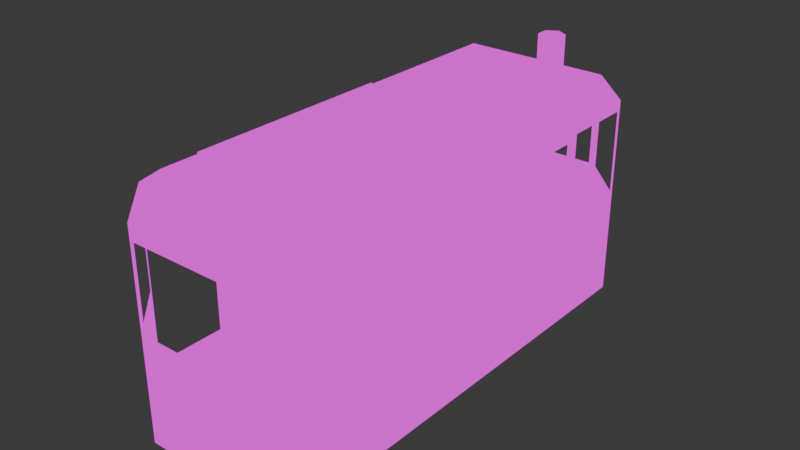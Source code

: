 # Source: tram_locomotive.blend  (saved by Blender 4.2.66; exported with 4.5.12 LTS)
import bpy
from mathutils import Matrix  # noqa: F401  (used for matrix-valued properties, if any)

bpy.ops.wm.read_factory_settings(use_empty=True)
scene = bpy.context.scene
scene.name = 'Scene'

# ---- collections
col_collection = bpy.data.collections.new('Collection'); scene.collection.children.link(col_collection)

# ---- images (referenced by path relative to the original .blend; pixels are not part of the script)
import os
ASSET_DIR = os.environ.get("B2B_ASSET_DIR", "")  # directory of the original .blend (textures are referenced by path, not embedded)
HERE = os.path.dirname(os.path.abspath(__file__))  # packed textures are extracted next to this script under _unpacked/

def load_image(name, relpath, width, height, colorspace="sRGB"):
    """Load a texture the original file referenced (path relative to the .blend, or extracted next to this script)."""
    p = next((c for c in (os.path.join(HERE, relpath), os.path.join(ASSET_DIR, relpath)) if relpath and os.path.exists(c)), "")
    if p:
        img = bpy.data.images.load(p, check_existing=True)
        img.name = name
    else:  # same state as the original file: an image datablock whose file is absent (Cycles renders it pink)
        img = bpy.data.images.new(name, width, height)
        img.source = "FILE"
        img.filepath = "//" + (relpath or name)
    img.colorspace_settings.name = colorspace
    return img
img_trains_png = load_image('trains.png', 'trains.png', 1024, 1024, 'sRGB')

# ---- materials (node trees are filled in below, after node groups)
mat_tram = bpy.data.materials.new('tram')

# ---- material node trees
mat_tram.use_nodes = True; mat_tram.node_tree.nodes.clear()
_N = mat_tram.node_tree.nodes; _L = mat_tram.node_tree.links
n0 = _N.new('ShaderNodeOutputMaterial'); n0.name = 'Material Output'; n0.location = (300, 300)
n1 = _N.new('ShaderNodeEmission'); n1.name = 'Emission'; n1.location = (10, 300)
n2 = _N.new('ShaderNodeTexImage'); n2.name = 'Image Texture'; n2.location = (-280, 280)
n2.image = img_trains_png
n2.interpolation = 'Closest'
_L.new(n1.outputs[0], n0.inputs[0])
_L.new(n2.outputs[0], n1.inputs[0])
n0.is_active_output = True

# ---- world
world_world = bpy.data.worlds.new('World'); scene.world = world_world
world_world.use_nodes = True; world_world.node_tree.nodes.clear()
_N = world_world.node_tree.nodes; _L = world_world.node_tree.links
n0 = _N.new('ShaderNodeOutputWorld'); n0.name = 'World Output'; n0.location = (300, 300)
n1 = _N.new('ShaderNodeBackground'); n1.name = 'Background'; n1.location = (10, 300)
n1.inputs[0].default_value = (0.05088, 0.05088, 0.05088, 1.0)
_L.new(n1.outputs[0], n0.inputs[0])
n0.is_active_output = True
world_world.color = (0.05088, 0.05088, 0.05088)
world_world.sun_shadow_jitter_overblur = 0.0

# ---- meshes
me_cylinder_002 = bpy.data.meshes.new('Cylinder.002')
me_cylinder_002.from_pydata([(0.4931, -1.223, 0.862), (0.4931, -1.1, 0.6091), (0.3403, -1.312, 0.862), (0.2333, -1.25, 0.6091), (0.3403, -1.488, 0.862), (0.2333, -1.55, 0.6091), (0.4931, -1.577, 0.862), (0.4931, -1.7, 0.6091), (0.646, -1.488, 0.862), (0.753, -1.55, 0.6091), (0.646, -1.312, 0.862), (0.753, -1.25, 0.6091), (0.4931, -1.161, 0.7005), (0.4931, -1.1, 0.6685), (0.2333, -1.25, 0.6685), (0.2863, -1.281, 0.7005), (0.2333, -1.55, 0.6685), (0.2863, -1.519, 0.7005), (0.4931, -1.7, 0.6685), (0.4931, -1.639, 0.7005), (0.753, -1.55, 0.6685), (0.7, -1.519, 0.7005), (0.753, -1.25, 0.6685), (0.7, -1.281, 0.7005), (0.4931, -1.223, -0.862), (0.4931, -1.1, -0.6091), (0.3403, -1.312, -0.862), (0.2333, -1.25, -0.6091), (0.3403, -1.488, -0.862), (0.2333, -1.55, -0.6091), (0.4931, -1.577, -0.862), (0.4931, -1.7, -0.6091), (0.646, -1.488, -0.862), (0.753, -1.55, -0.6091), (0.646, -1.312, -0.862), (0.753, -1.25, -0.6091), (0.4931, -1.161, -0.7005), (0.4931, -1.1, -0.6685), (0.2333, -1.25, -0.6685), (0.2863, -1.281, -0.7005), (0.2333, -1.55, -0.6685), (0.2863, -1.519, -0.7005), (0.4931, -1.7, -0.6685), (0.4931, -1.639, -0.7005), (0.753, -1.55, -0.6685), (0.7, -1.519, -0.7005), (0.753, -1.25, -0.6685), (0.7, -1.281, -0.7005), (0.4931, -1.338, -0.6135), (0.4396, -1.369, -0.6135), (0.4396, -1.431, -0.6135), (0.4931, -1.462, -0.6135), (0.5467, -1.431, -0.6135), (0.5467, -1.369, -0.6135), (0.4931, -1.338, 0.6121), (0.4396, -1.369, 0.6121), (0.4396, -1.431, 0.6121), (0.4931, -1.462, 0.6121), (0.5467, -1.431, 0.6121), (0.5467, -1.369, 0.6121), (0.4931, 1.577, 0.862), (0.4931, 1.7, 0.6091), (0.3403, 1.488, 0.862), (0.2333, 1.55, 0.6091), (0.3403, 1.312, 0.862), (0.2333, 1.25, 0.6091), (0.4931, 1.223, 0.862), (0.4931, 1.1, 0.6091), (0.646, 1.312, 0.862), (0.753, 1.25, 0.6091), (0.646, 1.488, 0.862), (0.753, 1.55, 0.6091), (0.4931, 1.639, 0.7005), (0.4931, 1.7, 0.6685), (0.2333, 1.55, 0.6685), (0.2863, 1.519, 0.7005), (0.2333, 1.25, 0.6685), (0.2863, 1.281, 0.7005), (0.4931, 1.1, 0.6685), (0.4931, 1.161, 0.7005), (0.753, 1.25, 0.6685), (0.7, 1.281, 0.7005), (0.753, 1.55, 0.6685), (0.7, 1.519, 0.7005), (0.4931, 1.577, -0.862), (0.4931, 1.7, -0.6091), (0.3403, 1.488, -0.862), (0.2333, 1.55, -0.6091), (0.3403, 1.312, -0.862), (0.2333, 1.25, -0.6091), (0.4931, 1.223, -0.862), (0.4931, 1.1, -0.6091), (0.646, 1.312, -0.862), (0.753, 1.25, -0.6091), (0.646, 1.488, -0.862), (0.753, 1.55, -0.6091), (0.4931, 1.639, -0.7005), (0.4931, 1.7, -0.6685), (0.2333, 1.55, -0.6685), (0.2863, 1.519, -0.7005), (0.2333, 1.25, -0.6685), (0.2863, 1.281, -0.7005), (0.4931, 1.1, -0.6685), (0.4931, 1.161, -0.7005), (0.753, 1.25, -0.6685), (0.7, 1.281, -0.7005), (0.753, 1.55, -0.6685), (0.7, 1.519, -0.7005), (0.4931, 1.462, -0.6135), (0.4396, 1.431, -0.6135), (0.4396, 1.369, -0.6135), (0.4931, 1.338, -0.6135), (0.5467, 1.369, -0.6135), (0.5467, 1.431, -0.6135), (0.4931, 1.462, 0.6121), (0.4396, 1.431, 0.6121), (0.4396, 1.369, 0.6121), (0.4931, 1.338, 0.6121), (0.5467, 1.369, 0.6121), (0.5467, 1.431, 0.6121), (0.8, -2.0, 1.0), (0.8, -2.0, -1.0), (0.8, 2.0, 1.0), (0.8, 2.0, -1.0), (0.8, -2.5, 0.5), (0.8, -2.5, -0.5), (0.8, 2.5, 0.5), (0.8, 2.5, -0.5), (0.5, -2.0, 1.0), (0.5, -2.0, -1.0), (0.5, 2.0, 1.0), (0.5, 2.0, -1.0), (0.5, -2.5, 0.5), (0.5, -2.5, -0.5), (0.5, 2.5, 0.5), (0.5, 2.5, -0.5), (1.5, -2.0, 1.0), (1.5, -2.0, -1.0), (1.5, 2.0, 1.0), (1.5, 2.0, -1.0), (1.5, -2.5, 0.5), (1.5, -2.5, -0.5), (1.5, 2.5, 0.5), (1.5, 2.5, -0.5), (0.5, -1.25, -1.0), (1.5, -1.25, -1.0), (0.5, 1.25, -1.0), (1.5, 1.25, -1.0), (0.5, 1.25, 1.0), (1.5, 1.25, 1.0), (0.5, -1.25, 1.0), (1.5, -1.25, 1.0), (0.5, -2.0, 1.0), (0.5, -2.0, -1.0), (0.5, 2.0, 1.0), (0.5, 2.0, -1.0), (0.8, -2.0, 1.0), (0.8, -2.0, -1.0), (0.8, 2.0, 1.0), (0.8, 2.0, -1.0), (0.5, -1.25, -1.0), (0.8, -1.25, -1.0), (0.5, 1.25, -1.0), (0.8, 1.25, -1.0), (0.5, 1.25, 1.0), (0.8, 1.25, 1.0), (0.5, -1.25, 1.0), (0.8, -1.25, 1.0), (1.5, -2.0, 1.0), (1.5, -2.0, -1.0), (1.5, 2.0, 1.0), (1.5, 2.0, -1.0), (1.5, -2.5, 0.5), (1.5, -2.5, -0.5), (1.5, 2.5, 0.5), (1.5, 2.5, -0.5), (1.5, -1.25, -1.0), (1.5, 1.25, -1.0), (1.5, 1.25, 1.0), (1.5, -1.25, 1.0), (2.4, -2.0, 1.0), (2.4, -2.0, -1.0), (2.4, 2.0, 1.0), (2.4, 2.0, -1.0), (2.4, -2.5, 0.5), (2.4, -2.5, -0.5), (2.4, 2.5, 0.5), (2.4, 2.5, -0.5), (2.4, -1.25, -1.0), (2.4, 1.25, -1.0), (2.4, 1.25, 1.0), (2.4, -1.25, 1.0), (1.55, -1.25, 1.0), (1.55, 1.25, 1.0), (2.35, 1.25, 1.0), (2.35, -1.25, 1.0), (1.5, 1.1, 1.0), (2.4, 1.1, 1.0), (1.55, 1.1, 1.0), (2.35, 1.1, 1.0), (1.5, -1.1, 1.0), (2.4, -1.1, 1.0), (1.55, -1.1, 1.0), (2.35, -1.1, 1.0), (1.5, 0.1, 1.0), (1.5, -0.1, 1.0), (2.4, 0.1, 1.0), (2.4, -0.1, 1.0), (1.55, 0.1, 1.0), (1.55, -0.1, 1.0), (2.35, 0.1, 1.0), (2.35, -0.1, 1.0), (2.35, 1.25, -1.0), (1.55, 1.25, -1.0), (1.55, -1.25, -1.0), (2.35, -1.25, -1.0), (1.5, -1.1, -1.0), (1.5, -0.1, -1.0), (1.5, 0.1, -1.0), (1.5, 1.1, -1.0), (2.4, -1.1, -1.0), (2.4, -0.1, -1.0), (2.4, 0.1, -1.0), (2.4, 1.1, -1.0), (1.55, -1.1, -1.0), (1.55, -0.1, -1.0), (1.55, 0.1, -1.0), (1.55, 1.1, -1.0), (2.35, -1.1, -1.0), (2.35, -0.1, -1.0), (2.35, 0.1, -1.0), (2.35, 1.1, -1.0), (1.547, -2.5, 0.5), (1.547, -2.0, 1.0), (1.547, -2.5, -0.5), (1.547, -2.0, -1.0), (2.35, -2.0, 1.0), (2.35, -2.5, 0.5), (2.35, -2.5, -0.5), (2.35, -2.0, -1.0), (1.541, 2.0, 1.0), (1.541, 2.5, 0.5), (1.541, 2.5, -0.5), (1.541, 2.0, -1.0), (2.35, 2.5, 0.5), (2.35, 2.0, -1.0), (2.35, 2.0, 1.0), (2.35, 2.5, -0.5), (1.5, 2.049, -0.9513), (2.4, 2.049, -0.9513), (1.541, 2.049, -0.9513), (2.35, 2.049, -0.9513), (1.5, 2.459, -0.541), (2.4, 2.459, -0.541), (1.541, 2.459, -0.541), (2.35, 2.459, -0.541), (1.5, 2.5, -0.4416), (2.4, 2.5, -0.4416), (1.541, 2.5, -0.4416), (2.35, 2.5, -0.4416), (1.5, 2.045, 0.9545), (2.4, 2.045, 0.9545), (1.541, 2.045, 0.9545), (2.35, 2.045, 0.9545), (1.5, 2.459, 0.5413), (2.4, 2.459, 0.5413), (1.541, 2.459, 0.5413), (2.35, 2.459, 0.5413), (1.5, 2.5, 0.4389), (2.4, 2.5, 0.4389), (1.541, 2.5, 0.4389), (2.35, 2.5, 0.4389), (1.5, -2.045, 0.9545), (2.4, -2.045, 0.9545), (1.547, -2.045, 0.9545), (2.35, -2.045, 0.9545), (1.5, -2.456, 0.5443), (2.4, -2.456, 0.5443), (1.547, -2.456, 0.5443), (2.35, -2.456, 0.5443), (1.5, -2.5, 0.4545), (2.4, -2.5, 0.4545), (1.547, -2.5, 0.4545), (2.35, -2.5, 0.4545), (1.5, -2.5, -0.4442), (2.4, -2.5, -0.4442), (1.547, -2.5, -0.4442), (2.35, -2.5, -0.4442), (1.5, -2.045, -0.9545), (2.4, -2.045, -0.9545), (1.547, -2.045, -0.9545), (2.35, -2.045, -0.9545), (1.5, -2.45, -0.5502), (2.4, -2.45, -0.5502), (1.547, -2.45, -0.5502), (2.35, -2.45, -0.5502), (2.4, -2.0, 1.0), (2.4, -2.0, -1.0), (2.4, 2.0, 1.0), (2.4, 2.0, -1.0), (2.4, -2.5, 0.5), (2.4, -2.5, -0.5), (2.4, 2.5, 0.5), (2.4, 2.5, -0.5), (2.5, -2.0, -1.0), (2.5, -2.0, 1.0), (2.5, 2.0, -1.0), (2.5, 2.0, 1.0), (2.5, -2.5, 0.5), (2.5, -2.5, -0.5), (2.5, 2.5, 0.5), (2.5, 2.5, -0.5), (2.7, -2.0, -0.7), (2.7, -2.0, 0.7), (2.7, 2.0, -0.7), (2.7, 2.0, 0.7), (2.692, -1.8, 0.5), (2.826, -1.8, 0.5), (2.692, 0.2, 0.5), (2.826, 0.2, 0.5), (2.692, -1.8, -0.5), (2.826, -1.8, -0.5), (2.692, 0.2, -0.5), (2.826, 0.2, -0.5), (2.687, 1.827, -0.395), (3.087, 1.827, -0.395), (2.687, 1.764, -0.5032), (3.087, 1.764, -0.5032), (2.687, 1.639, -0.5032), (3.087, 1.639, -0.5032), (2.687, 1.577, -0.395), (3.087, 1.577, -0.395), (2.687, 1.639, -0.2867), (3.087, 1.639, -0.2867), (2.687, 1.764, -0.2867), (3.087, 1.764, -0.2867), (1.2, 1.15, 1.0), (1.2, -1.243, 1.0), (1.2, -1.249, -0.4), (1.2, 1.15, -0.4), (1.2, -1.249, -1.0), (1.2, 1.15, -1.0), (1.2, -1.243, 0.4), (1.2, 1.15, 0.4), (1.1, 1.15, 1.0), (1.1, -1.249, -0.4), (1.1, 1.15, -0.4), (1.1, 1.15, -1.0), (1.1, -1.243, 0.4), (1.1, 1.15, 0.4), (1.1, 1.05, 1.0), (1.1, -0.962, -0.5), (1.1, 1.05, -0.5), (1.1, 1.05, -1.0), (1.1, -0.9347, 0.5), (1.1, 1.05, 0.5), (0.8, 1.05, 1.0), (0.8, -0.962, -0.5), (0.8, 1.05, -0.5), (0.8, 1.05, -1.0), (0.8, -0.9347, 0.5), (0.8, 1.05, 0.5), (1.2, 2.0, 1.0), (1.2, 2.0, -1.0), (1.2, 2.5, 0.5), (1.2, 2.5, -0.5), (1.1, 2.0, 1.0), (1.1, 2.0, -1.0), (1.1, 2.1, 0.8922), (1.1, 2.1, -0.8922), (0.8, 2.1, 0.8922), (0.8, 2.1, -0.8922), (2.458, -1.25, -1.0), (1.5, -1.25, -1.0), (2.458, -1.25, 1.0), (1.5, -1.25, 1.0), (1.2, -0.8571, -0.5), (1.2, -0.8571, 0.5094), (1.2, -1.718, 0.5094), (1.2, -1.718, -0.5), (1.1, -1.618, 0.4112), (1.1, -1.618, -0.4254), (0.8, -1.618, 0.4112), (0.8, -1.618, -0.4254), (1.1, -1.236, 0.4112), (1.1, -1.236, -0.4254), (0.8, -1.236, 0.4112), (0.8, -1.236, -0.4254), (1.1, -0.8571, -0.5), (1.1, -1.718, -0.5), (1.1, -0.8571, 0.5094), (1.1, -1.718, 0.5094)], [], [(13, 1, 3, 14), (14, 3, 5, 16), (16, 5, 7, 18), (18, 7, 9, 20), (5, 3, 1), (20, 9, 11, 22), (22, 11, 1, 13), (10, 0, 2), (10, 23, 12, 0), (23, 22, 13, 12), (8, 21, 23, 10), (21, 20, 22, 23), (6, 19, 21, 8), (19, 18, 20, 21), (4, 17, 19, 6), (17, 16, 18, 19), (2, 15, 17, 4), (15, 14, 16, 17), (0, 12, 15, 2), (12, 13, 14, 15), (2, 4, 6), (2, 6, 8, 10), (1, 11, 9), (7, 5, 1, 9), (37, 38, 27, 25), (38, 40, 29, 27), (40, 42, 31, 29), (42, 44, 33, 31), (29, 25, 27), (44, 46, 35, 33), (46, 37, 25, 35), (34, 26, 24), (34, 24, 36, 47), (47, 36, 37, 46), (32, 34, 47, 45), (45, 47, 46, 44), (30, 32, 45, 43), (43, 45, 44, 42), (28, 30, 43, 41), (41, 43, 42, 40), (26, 28, 41, 39), (39, 41, 40, 38), (24, 26, 39, 36), (36, 39, 38, 37), (26, 30, 28), (26, 34, 32, 30), (25, 33, 35), (31, 33, 25, 29), (54, 48, 49, 55), (55, 49, 50, 56), (56, 50, 51, 57), (57, 51, 52, 58), (58, 52, 53, 59), (59, 53, 48, 54), (73, 61, 63, 74), (74, 63, 65, 76), (76, 65, 67, 78), (78, 67, 69, 80), (65, 63, 61), (80, 69, 71, 82), (82, 71, 61, 73), (70, 60, 62), (70, 83, 72, 60), (83, 82, 73, 72), (68, 81, 83, 70), (81, 80, 82, 83), (66, 79, 81, 68), (79, 78, 80, 81), (64, 77, 79, 66), (77, 76, 78, 79), (62, 75, 77, 64), (75, 74, 76, 77), (60, 72, 75, 62), (72, 73, 74, 75), (62, 64, 66), (62, 66, 68, 70), (61, 71, 69), (67, 65, 61, 69), (97, 98, 87, 85), (98, 100, 89, 87), (100, 102, 91, 89), (102, 104, 93, 91), (89, 85, 87), (104, 106, 95, 93), (106, 97, 85, 95), (94, 86, 84), (94, 84, 96, 107), (107, 96, 97, 106), (92, 94, 107, 105), (105, 107, 106, 104), (90, 92, 105, 103), (103, 105, 104, 102), (88, 90, 103, 101), (101, 103, 102, 100), (86, 88, 101, 99), (99, 101, 100, 98), (84, 86, 99, 96), (96, 99, 98, 97), (86, 90, 88), (86, 94, 92, 90), (85, 93, 95), (91, 93, 85, 89), (114, 108, 109, 115), (115, 109, 110, 116), (116, 110, 111, 117), (117, 111, 112, 118), (118, 112, 113, 119), (119, 113, 108, 114), (120, 121, 123, 122), (121, 120, 124, 125), (122, 123, 127, 126), (130, 138, 142, 134), (132, 140, 136, 128), (133, 141, 140, 132), (135, 143, 139, 131), (134, 142, 143, 135), (129, 137, 141, 133), (146, 147, 145, 144), (150, 151, 149, 148), (160, 161, 157, 153), (164, 165, 158, 154), (155, 159, 163, 162), (152, 156, 167, 166), (267, 265, 186, 244), (275, 273, 180, 236), (283, 281, 184, 237), (199, 197, 190, 194), (228, 220, 188, 215), (251, 249, 183, 245), (259, 257, 187, 247), (295, 293, 185, 238), (196, 198, 193, 178), (198, 199, 194, 193), (204, 208, 198, 196), (210, 206, 197, 199), (195, 191, 201, 203), (179, 192, 202, 200), (192, 195, 203, 202), (203, 201, 207, 211), (211, 207, 206, 210), (200, 202, 209, 205), (205, 209, 208, 204), (209, 211, 210, 208), (216, 224, 214, 176), (224, 228, 215, 214), (213, 212, 231, 227), (226, 230, 229, 225), (177, 213, 227, 219), (219, 227, 226, 218), (218, 226, 225, 217), (217, 225, 224, 216), (212, 189, 223, 231), (231, 223, 222, 230), (230, 222, 221, 229), (229, 221, 220, 228), (292, 294, 234, 173), (280, 282, 232, 172), (272, 274, 233, 168), (294, 295, 238, 234), (282, 283, 237, 232), (274, 275, 236, 233), (256, 258, 242, 175), (248, 250, 243, 171), (264, 266, 241, 174), (258, 259, 247, 242), (250, 251, 245, 243), (266, 267, 244, 241), (252, 254, 250, 248), (255, 253, 249, 251), (247, 187, 253, 255), (175, 242, 254, 252), (242, 247, 255, 254), (268, 270, 258, 256), (271, 269, 257, 259), (240, 246, 263, 262), (170, 240, 262, 260), (246, 182, 261, 263), (260, 262, 266, 264), (263, 261, 265, 267), (244, 186, 269, 271), (174, 241, 270, 268), (241, 244, 271, 270), (276, 278, 274, 272), (279, 277, 273, 275), (237, 184, 277, 279), (172, 232, 278, 276), (232, 237, 279, 278), (284, 286, 282, 280), (287, 285, 281, 283), (238, 185, 285, 287), (173, 234, 286, 284), (234, 238, 287, 286), (235, 239, 291, 290), (169, 235, 290, 288), (239, 181, 289, 291), (288, 290, 294, 292), (291, 289, 293, 295), (297, 304, 309, 301), (298, 307, 310, 302), (300, 308, 305, 296), (301, 309, 308, 300), (299, 306, 304, 297), (296, 305, 307, 298), (303, 311, 306, 299), (302, 310, 311, 303), (311, 314, 306), (304, 312, 309), (310, 315, 314, 311), (306, 314, 312, 304), (307, 315, 310), (308, 313, 305), (305, 313, 315, 307), (309, 312, 313, 308), (312, 314, 315, 313), (316, 317, 319, 318), (318, 319, 323, 322), (322, 323, 321, 320), (320, 321, 317, 316), (323, 319, 317, 321), (324, 325, 327, 326), (326, 327, 329, 328), (328, 329, 331, 330), (330, 331, 333, 332), (332, 333, 335, 334), (334, 335, 325, 324), (327, 325, 335, 333), (329, 327, 333, 331), (337, 342, 343, 336), (338, 340, 341, 339), (341, 347, 346, 339), (343, 349, 344, 336), (339, 346, 345, 338), (342, 348, 349, 343), (352, 358, 357, 351), (355, 361, 356, 350), (354, 360, 361, 355), (353, 359, 358, 352), (362, 363, 365, 364), (363, 362, 366, 367), (369, 368, 370, 371), (145, 151, 150, 144), (374, 375, 373, 372), (377, 378, 379, 376), (378, 391, 389, 379), (380, 382, 383, 381), (357, 360, 354, 351), (381, 383, 387, 385), (382, 380, 384, 386), (379, 389, 388, 376), (376, 388, 390, 377), (377, 390, 391, 378)])
_uv = me_cylinder_002.uv_layers.new(name='UVMap')
_uv.uv.foreach_set('vector', [0.4223, 0.9531, 0.4223, 0.9531, 0.4223, 0.9531, 0.4223, 0.9531, 0.4223, 0.9531, 0.4223, 0.9531, 0.4223, 0.9531, 0.4223, 0.9531, 0.4223, 0.9531, 0.4223, 0.9531, 0.4223, 0.9531, 0.4223, 0.9531, 0.4223, 0.9531, 0.4223, 0.9531, 0.4223, 0.9531, 0.4223, 0.9531, 0.4188, 0.9542, 0.4188, 0.9542, 0.4188, 0.9542, 0.4223, 0.9531, 0.4223, 0.9531, 0.4223, 0.9531, 0.4223, 0.9531, 0.4223, 0.9531, 0.4223, 0.9531, 0.4223, 0.9531, 0.4223, 0.9531, 0.4188, 0.9542, 0.4188, 0.9542, 0.4188, 0.9542, 0.4215, 0.9221, 0.4215, 0.9221, 0.4215, 0.9221, 0.4215, 0.9221, 0.4212, 0.9212, 0.4212, 0.9212, 0.4212, 0.9212, 0.4212, 0.9212, 0.4215, 0.9221, 0.4215, 0.9221, 0.4215, 0.9221, 0.4215, 0.9221, 0.4212, 0.9212, 0.4212, 0.9212, 0.4212, 0.9212, 0.4212, 0.9212, 0.4215, 0.9221, 0.4215, 0.9221, 0.4215, 0.9221, 0.4215, 0.9221, 0.4212, 0.9212, 0.4212, 0.9212, 0.4212, 0.9212, 0.4212, 0.9212, 0.4215, 0.9221, 0.4215, 0.9221, 0.4215, 0.9221, 0.4215, 0.9221, 0.4212, 0.9212, 0.4212, 0.9212, 0.4212, 0.9212, 0.4212, 0.9212, 0.4215, 0.9221, 0.4215, 0.9221, 0.4215, 0.9221, 0.4215, 0.9221, 0.4212, 0.9212, 0.4212, 0.9212, 0.4212, 0.9212, 0.4212, 0.9212, 0.4215, 0.9221, 0.4215, 0.9221, 0.4215, 0.9221, 0.4215, 0.9221, 0.4212, 0.9212, 0.4212, 0.9212, 0.4212, 0.9212, 0.4212, 0.9212, 0.4188, 0.9542, 0.4188, 0.9542, 0.4188, 0.9542, 0.4188, 0.9542, 0.4188, 0.9542, 0.4188, 0.9542, 0.4188, 0.9542, 0.4188, 0.9542, 0.4188, 0.9542, 0.4188, 0.9542, 0.4188, 0.9542, 0.4188, 0.9542, 0.4188, 0.9542, 0.4188, 0.9542, 0.4223, 0.9531, 0.4223, 0.9531, 0.4223, 0.9531, 0.4223, 0.9531, 0.4223, 0.9531, 0.4223, 0.9531, 0.4223, 0.9531, 0.4223, 0.9531, 0.4223, 0.9531, 0.4223, 0.9531, 0.4223, 0.9531, 0.4223, 0.9531, 0.4223, 0.9531, 0.4223, 0.9531, 0.4223, 0.9531, 0.4223, 0.9531, 0.4188, 0.9542, 0.4188, 0.9542, 0.4188, 0.9542, 0.4223, 0.9531, 0.4223, 0.9531, 0.4223, 0.9531, 0.4223, 0.9531, 0.4223, 0.9531, 0.4223, 0.9531, 0.4223, 0.9531, 0.4223, 0.9531, 0.4188, 0.9542, 0.4188, 0.9542, 0.4188, 0.9542, 0.4215, 0.9221, 0.4215, 0.9221, 0.4215, 0.9221, 0.4215, 0.9221, 0.4212, 0.9212, 0.4212, 0.9212, 0.4212, 0.9212, 0.4212, 0.9212, 0.4215, 0.9221, 0.4215, 0.9221, 0.4215, 0.9221, 0.4215, 0.9221, 0.4212, 0.9212, 0.4212, 0.9212, 0.4212, 0.9212, 0.4212, 0.9212, 0.4215, 0.9221, 0.4215, 0.9221, 0.4215, 0.9221, 0.4215, 0.9221, 0.4212, 0.9212, 0.4212, 0.9212, 0.4212, 0.9212, 0.4212, 0.9212, 0.4215, 0.9221, 0.4215, 0.9221, 0.4215, 0.9221, 0.4215, 0.9221, 0.4212, 0.9212, 0.4212, 0.9212, 0.4212, 0.9212, 0.4212, 0.9212, 0.4215, 0.9221, 0.4215, 0.9221, 0.4215, 0.9221, 0.4215, 0.9221, 0.4212, 0.9212, 0.4212, 0.9212, 0.4212, 0.9212, 0.4212, 0.9212, 0.4215, 0.9221, 0.4215, 0.9221, 0.4215, 0.9221, 0.4215, 0.9221, 0.4212, 0.9212, 0.4212, 0.9212, 0.4212, 0.9212, 0.4212, 0.9212, 0.4188, 0.9542, 0.4188, 0.9542, 0.4188, 0.9542, 0.4188, 0.9542, 0.4188, 0.9542, 0.4188, 0.9542, 0.4188, 0.9542, 0.4188, 0.9542, 0.4188, 0.9542, 0.4188, 0.9542, 0.4188, 0.9542, 0.4188, 0.9542, 0.4188, 0.9542, 0.4188, 0.9542, 0.4219, 0.9229, 0.4219, 0.9229, 0.4219, 0.9229, 0.4219, 0.9229, 0.4219, 0.9229, 0.4219, 0.9229, 0.4219, 0.9229, 0.4219, 0.9229, 0.4219, 0.9229, 0.4219, 0.9229, 0.4219, 0.9229, 0.4219, 0.9229, 0.4219, 0.9229, 0.4219, 0.9229, 0.4219, 0.9229, 0.4219, 0.9229, 0.4219, 0.9229, 0.4219, 0.9229, 0.4219, 0.9229, 0.4219, 0.9229, 0.4219, 0.9229, 0.4219, 0.9229, 0.4219, 0.9229, 0.4219, 0.9229, 0.4223, 0.9531, 0.4223, 0.9531, 0.4223, 0.9531, 0.4223, 0.9531, 0.4223, 0.9531, 0.4223, 0.9531, 0.4223, 0.9531, 0.4223, 0.9531, 0.4223, 0.9531, 0.4223, 0.9531, 0.4223, 0.9531, 0.4223, 0.9531, 0.4223, 0.9531, 0.4223, 0.9531, 0.4223, 0.9531, 0.4223, 0.9531, 0.4188, 0.9542, 0.4188, 0.9542, 0.4188, 0.9542, 0.4223, 0.9531, 0.4223, 0.9531, 0.4223, 0.9531, 0.4223, 0.9531, 0.4223, 0.9531, 0.4223, 0.9531, 0.4223, 0.9531, 0.4223, 0.9531, 0.4188, 0.9542, 0.4188, 0.9542, 0.4188, 0.9542, 0.4215, 0.9221, 0.4215, 0.9221, 0.4215, 0.9221, 0.4215, 0.9221, 0.4212, 0.9212, 0.4212, 0.9212, 0.4212, 0.9212, 0.4212, 0.9212, 0.4215, 0.9221, 0.4215, 0.9221, 0.4215, 0.9221, 0.4215, 0.9221, 0.4212, 0.9212, 0.4212, 0.9212, 0.4212, 0.9212, 0.4212, 0.9212, 0.4215, 0.9221, 0.4215, 0.9221, 0.4215, 0.9221, 0.4215, 0.9221, 0.4212, 0.9212, 0.4212, 0.9212, 0.4212, 0.9212, 0.4212, 0.9212, 0.4215, 0.9221, 0.4215, 0.9221, 0.4215, 0.9221, 0.4215, 0.9221, 0.4212, 0.9212, 0.4212, 0.9212, 0.4212, 0.9212, 0.4212, 0.9212, 0.4215, 0.9221, 0.4215, 0.9221, 0.4215, 0.9221, 0.4215, 0.9221, 0.4212, 0.9212, 0.4212, 0.9212, 0.4212, 0.9212, 0.4212, 0.9212, 0.4215, 0.9221, 0.4215, 0.9221, 0.4215, 0.9221, 0.4215, 0.9221, 0.4212, 0.9212, 0.4212, 0.9212, 0.4212, 0.9212, 0.4212, 0.9212, 0.4188, 0.9542, 0.4188, 0.9542, 0.4188, 0.9542, 0.4188, 0.9542, 0.4188, 0.9542, 0.4188, 0.9542, 0.4188, 0.9542, 0.4188, 0.9542, 0.4188, 0.9542, 0.4188, 0.9542, 0.4188, 0.9542, 0.4188, 0.9542, 0.4188, 0.9542, 0.4188, 0.9542, 0.4223, 0.9531, 0.4223, 0.9531, 0.4223, 0.9531, 0.4223, 0.9531, 0.4223, 0.9531, 0.4223, 0.9531, 0.4223, 0.9531, 0.4223, 0.9531, 0.4223, 0.9531, 0.4223, 0.9531, 0.4223, 0.9531, 0.4223, 0.9531, 0.4223, 0.9531, 0.4223, 0.9531, 0.4223, 0.9531, 0.4223, 0.9531, 0.4188, 0.9542, 0.4188, 0.9542, 0.4188, 0.9542, 0.4223, 0.9531, 0.4223, 0.9531, 0.4223, 0.9531, 0.4223, 0.9531, 0.4223, 0.9531, 0.4223, 0.9531, 0.4223, 0.9531, 0.4223, 0.9531, 0.4188, 0.9542, 0.4188, 0.9542, 0.4188, 0.9542, 0.4215, 0.9221, 0.4215, 0.9221, 0.4215, 0.9221, 0.4215, 0.9221, 0.4212, 0.9212, 0.4212, 0.9212, 0.4212, 0.9212, 0.4212, 0.9212, 0.4215, 0.9221, 0.4215, 0.9221, 0.4215, 0.9221, 0.4215, 0.9221, 0.4212, 0.9212, 0.4212, 0.9212, 0.4212, 0.9212, 0.4212, 0.9212, 0.4215, 0.9221, 0.4215, 0.9221, 0.4215, 0.9221, 0.4215, 0.9221, 0.4212, 0.9212, 0.4212, 0.9212, 0.4212, 0.9212, 0.4212, 0.9212, 0.4215, 0.9221, 0.4215, 0.9221, 0.4215, 0.9221, 0.4215, 0.9221, 0.4212, 0.9212, 0.4212, 0.9212, 0.4212, 0.9212, 0.4212, 0.9212, 0.4215, 0.9221, 0.4215, 0.9221, 0.4215, 0.9221, 0.4215, 0.9221, 0.4212, 0.9212, 0.4212, 0.9212, 0.4212, 0.9212, 0.4212, 0.9212, 0.4215, 0.9221, 0.4215, 0.9221, 0.4215, 0.9221, 0.4215, 0.9221, 0.4212, 0.9212, 0.4212, 0.9212, 0.4212, 0.9212, 0.4212, 0.9212, 0.4188, 0.9542, 0.4188, 0.9542, 0.4188, 0.9542, 0.4188, 0.9542, 0.4188, 0.9542, 0.4188, 0.9542, 0.4188, 0.9542, 0.4188, 0.9542, 0.4188, 0.9542, 0.4188, 0.9542, 0.4188, 0.9542, 0.4188, 0.9542, 0.4188, 0.9542, 0.4188, 0.9542, 0.4219, 0.9229, 0.4219, 0.9229, 0.4219, 0.9229, 0.4219, 0.9229, 0.4219, 0.9229, 0.4219, 0.9229, 0.4219, 0.9229, 0.4219, 0.9229, 0.4219, 0.9229, 0.4219, 0.9229, 0.4219, 0.9229, 0.4219, 0.9229, 0.4219, 0.9229, 0.4219, 0.9229, 0.4219, 0.9229, 0.4219, 0.9229, 0.4219, 0.9229, 0.4219, 0.9229, 0.4219, 0.9229, 0.4219, 0.9229, 0.4219, 0.9229, 0.4219, 0.9229, 0.4219, 0.9229, 0.4219, 0.9229, 0.5176, 0.9209, 0.5176, 0.9209, 0.5176, 0.9209, 0.5176, 0.9209, 0.5176, 0.9209, 0.5176, 0.9209, 0.5176, 0.9209, 0.5176, 0.9209, 0.5176, 0.9209, 0.5176, 0.9209, 0.5176, 0.9209, 0.5176, 0.9209, 0.6406, 0.9375, 0.6406, 0.9688, 0.6191, 0.9688, 0.6191, 0.9375, 0.584, 0.9375, 0.584, 0.9688, 0.5625, 0.9688, 0.5625, 0.9375, 0.6172, 0.9375, 0.6172, 0.9688, 0.5859, 0.9688, 0.5859, 0.9375, 0.584, 0.9375, 0.584, 0.9688, 0.5625, 0.9688, 0.5625, 0.9375, 0.6172, 0.9375, 0.6172, 0.9688, 0.5859, 0.9688, 0.5859, 0.9375, 0.6406, 0.9375, 0.6406, 0.9688, 0.6191, 0.9688, 0.6191, 0.9375, 0.6406, 0.9375, 0.6406, 0.9688, 0.5625, 0.9688, 0.5625, 0.9375, 0.6406, 0.9375, 0.6406, 0.9688, 0.5625, 0.9688, 0.5625, 0.9375, 0.5195, 0.8887, 0.5195, 0.8887, 0.5195, 0.8887, 0.5195, 0.8887, 0.5195, 0.8887, 0.5195, 0.8887, 0.5195, 0.8887, 0.5195, 0.8887, 0.5195, 0.8887, 0.5195, 0.8887, 0.5195, 0.8887, 0.5195, 0.8887, 0.5195, 0.8887, 0.5195, 0.8887, 0.5195, 0.8887, 0.5195, 0.8887, 0.5156, 0.9531, 0.5156, 0.9531, 0.5156, 0.9531, 0.5156, 0.9531, 0.5156, 0.9531, 0.5156, 0.9531, 0.5156, 0.9531, 0.5156, 0.9531, 0.5156, 0.9531, 0.5156, 0.9531, 0.5156, 0.9531, 0.5156, 0.9531, 0.5156, 0.9531, 0.5156, 0.9531, 0.5156, 0.9531, 0.5156, 0.9531, 0.5156, 0.9531, 0.5156, 0.9531, 0.5156, 0.9531, 0.5156, 0.9531, 0.5156, 0.9531, 0.5156, 0.9531, 0.5156, 0.9531, 0.5156, 0.9531, 0.5156, 0.9531, 0.5156, 0.9531, 0.5156, 0.9531, 0.5156, 0.9531, 0.5156, 0.9531, 0.5156, 0.9531, 0.5156, 0.9531, 0.5156, 0.9531, 0.5156, 0.9531, 0.5156, 0.9531, 0.5156, 0.9531, 0.5156, 0.9531, 0.5156, 0.9531, 0.5156, 0.9531, 0.5156, 0.9531, 0.5156, 0.9531, 0.5156, 0.9531, 0.5156, 0.9531, 0.5156, 0.9531, 0.5156, 0.9531, 0.5156, 0.9531, 0.5156, 0.9531, 0.5156, 0.9531, 0.5156, 0.9531, 0.5156, 0.9531, 0.5156, 0.9531, 0.5156, 0.9531, 0.5156, 0.9531, 0.5156, 0.9531, 0.5156, 0.9531, 0.5156, 0.9531, 0.5156, 0.9531, 0.5156, 0.9531, 0.5156, 0.9531, 0.5156, 0.9531, 0.5156, 0.9531, 0.5156, 0.9531, 0.5156, 0.9531, 0.5156, 0.9531, 0.5156, 0.9531, 0.5156, 0.9531, 0.5156, 0.9531, 0.5156, 0.9531, 0.5156, 0.9531, 0.5156, 0.9531, 0.5156, 0.9531, 0.5156, 0.9531, 0.5156, 0.9531, 0.5156, 0.9531, 0.5156, 0.9531, 0.5156, 0.9531, 0.5156, 0.9531, 0.5156, 0.9531, 0.5156, 0.9531, 0.5156, 0.9531, 0.5156, 0.9531, 0.5156, 0.9531, 0.5156, 0.9531, 0.5156, 0.9531, 0.5156, 0.9531, 0.5156, 0.9531, 0.5156, 0.9531, 0.5156, 0.9531, 0.5156, 0.9531, 0.5156, 0.9531, 0.5156, 0.9531, 0.5156, 0.9531, 0.5156, 0.9531, 0.5156, 0.9531, 0.5156, 0.9531, 0.5156, 0.9531, 0.5156, 0.9531, 0.5156, 0.9531, 0.5156, 0.9531, 0.5156, 0.9531, 0.5156, 0.9531, 0.5156, 0.9531, 0.5156, 0.9531, 0.5156, 0.9531, 0.5156, 0.9531, 0.5156, 0.9531, 0.5156, 0.9531, 0.5156, 0.9531, 0.5156, 0.9531, 0.5156, 0.9531, 0.5156, 0.9531, 0.5156, 0.9531, 0.5156, 0.9531, 0.5156, 0.9531, 0.5156, 0.9531, 0.5156, 0.9531, 0.5156, 0.9531, 0.5156, 0.9531, 0.5156, 0.9531, 0.5156, 0.9531, 0.5156, 0.9531, 0.5156, 0.9531, 0.5156, 0.9531, 0.5156, 0.9531, 0.5156, 0.9531, 0.5156, 0.9531, 0.5156, 0.9531, 0.5156, 0.9531, 0.5156, 0.9531, 0.5156, 0.9531, 0.5156, 0.9531, 0.5156, 0.9531, 0.5156, 0.9531, 0.5156, 0.9531, 0.5156, 0.9531, 0.5156, 0.9531, 0.5156, 0.9531, 0.5156, 0.9531, 0.5156, 0.9531, 0.5156, 0.9531, 0.5156, 0.9531, 0.5156, 0.9531, 0.5156, 0.9531, 0.5156, 0.9531, 0.5156, 0.9531, 0.5156, 0.9531, 0.5156, 0.9531, 0.5156, 0.9531, 0.5156, 0.9531, 0.5156, 0.9531, 0.5156, 0.9531, 0.5156, 0.9531, 0.5156, 0.9531, 0.5156, 0.9531, 0.5156, 0.9531, 0.5156, 0.9531, 0.5156, 0.9531, 0.5156, 0.9531, 0.5156, 0.9531, 0.5156, 0.9531, 0.5156, 0.9531, 0.5156, 0.9531, 0.5156, 0.9531, 0.5156, 0.9531, 0.5156, 0.9531, 0.5156, 0.9531, 0.5156, 0.9531, 0.5156, 0.9531, 0.5156, 0.9531, 0.5156, 0.9531, 0.5156, 0.9531, 0.5156, 0.9531, 0.5156, 0.9531, 0.5156, 0.9531, 0.5156, 0.9531, 0.5156, 0.9531, 0.5156, 0.9531, 0.5156, 0.9531, 0.5156, 0.9531, 0.5156, 0.9531, 0.5156, 0.9531, 0.5156, 0.9531, 0.5156, 0.9531, 0.5156, 0.9531, 0.5156, 0.9531, 0.5156, 0.9531, 0.5156, 0.9531, 0.5156, 0.9531, 0.5156, 0.9531, 0.5156, 0.9531, 0.5156, 0.9531, 0.5156, 0.9531, 0.5156, 0.9531, 0.5156, 0.9531, 0.5156, 0.9531, 0.5156, 0.9531, 0.5156, 0.9531, 0.5156, 0.9531, 0.5156, 0.9531, 0.5156, 0.9531, 0.5156, 0.9531, 0.5156, 0.9531, 0.5156, 0.9531, 0.5156, 0.9531, 0.5156, 0.9531, 0.5156, 0.9531, 0.5156, 0.9531, 0.5156, 0.9531, 0.5156, 0.9531, 0.5156, 0.9531, 0.5156, 0.9531, 0.5156, 0.9531, 0.5156, 0.9531, 0.5156, 0.9531, 0.5156, 0.9531, 0.5156, 0.9531, 0.5156, 0.9531, 0.5156, 0.9531, 0.5156, 0.9531, 0.5156, 0.9531, 0.5156, 0.9531, 0.5156, 0.9531, 0.5156, 0.9531, 0.5156, 0.9531, 0.5156, 0.9531, 0.5156, 0.9531, 0.5156, 0.9531, 0.5156, 0.9531, 0.5156, 0.9531, 0.5156, 0.9531, 0.5156, 0.9531, 0.5156, 0.9531, 0.5156, 0.9531, 0.5156, 0.9531, 0.5156, 0.9531, 0.5156, 0.9531, 0.5156, 0.9531, 0.5156, 0.9531, 0.5156, 0.9531, 0.5156, 0.9531, 0.5156, 0.9531, 0.5156, 0.9531, 0.5156, 0.9531, 0.5156, 0.9531, 0.5156, 0.9531, 0.5156, 0.9531, 0.5156, 0.9531, 0.5156, 0.9531, 0.5156, 0.9531, 0.5156, 0.9531, 0.5156, 0.9531, 0.5156, 0.9531, 0.5156, 0.9531, 0.5156, 0.9531, 0.5156, 0.9531, 0.5156, 0.9531, 0.5156, 0.9531, 0.5156, 0.9531, 0.5156, 0.9531, 0.5156, 0.9531, 0.5156, 0.9531, 0.5156, 0.9531, 0.5156, 0.9531, 0.5156, 0.9531, 0.5156, 0.9531, 0.5156, 0.9531, 0.5156, 0.9531, 0.5156, 0.9531, 0.5156, 0.9531, 0.5156, 0.9531, 0.5156, 0.9531, 0.5156, 0.9531, 0.5156, 0.9531, 0.5156, 0.9531, 0.5156, 0.9531, 0.5156, 0.9531, 0.5156, 0.9531, 0.5156, 0.9531, 0.5156, 0.9531, 0.5156, 0.9531, 0.5156, 0.9531, 0.5156, 0.9531, 0.5156, 0.9531, 0.5156, 0.9531, 0.5156, 0.9531, 0.5156, 0.9531, 0.5156, 0.9531, 0.5156, 0.9531, 0.5156, 0.9531, 0.5156, 0.9531, 0.5156, 0.9531, 0.5156, 0.9531, 0.5156, 0.9531, 0.5156, 0.9531, 0.5156, 0.9531, 0.5156, 0.9531, 0.5156, 0.9531, 0.5156, 0.8931, 0.5156, 0.8931, 0.5156, 0.8931, 0.5156, 0.8931, 0.5156, 0.8931, 0.5156, 0.8931, 0.5156, 0.8931, 0.5156, 0.8931, 0.5156, 0.8931, 0.5156, 0.8931, 0.5156, 0.8931, 0.5156, 0.8931, 0.5156, 0.8931, 0.5156, 0.8931, 0.5156, 0.8931, 0.5156, 0.8931, 0.5156, 0.8931, 0.5156, 0.8931, 0.5156, 0.8931, 0.5156, 0.8931, 0.5156, 0.8931, 0.5156, 0.8931, 0.5156, 0.8931, 0.5156, 0.8931, 0.5156, 0.8931, 0.5156, 0.8931, 0.5156, 0.8931, 0.5156, 0.8931, 0.5156, 0.8931, 0.5156, 0.8931, 0.5156, 0.8931, 0.5156, 0.8931, 0.5479, 0.8901, 0.5479, 0.8901, 0.5479, 0.8901, 0.5479, 0.8901, 0.5479, 0.8901, 0.5479, 0.8901, 0.5479, 0.8901, 0.5479, 0.8901, 0.5479, 0.8901, 0.5479, 0.8901, 0.5479, 0.8901, 0.5479, 0.8901, 0.5479, 0.8901, 0.5479, 0.8901, 0.5479, 0.8901, 0.5479, 0.8901, 0.5479, 0.8901, 0.5479, 0.8901, 0.5479, 0.8901, 0.5479, 0.8901, 0.5479, 0.8901, 0.5479, 0.8901, 0.5479, 0.8901, 0.5479, 0.8901, 0.5479, 0.8901, 0.5479, 0.8901, 0.5479, 0.8901, 0.5479, 0.8901, 0.5479, 0.8901, 0.5479, 0.8901, 0.5479, 0.8901, 0.5479, 0.8901, 0.5475, 0.89, 0.5475, 0.89, 0.5475, 0.89, 0.5475, 0.89, 0.5475, 0.89, 0.5475, 0.89, 0.5475, 0.89, 0.5475, 0.89, 0.5475, 0.89, 0.5475, 0.89, 0.5475, 0.89, 0.5475, 0.89, 0.5475, 0.89, 0.5475, 0.89, 0.5475, 0.89, 0.5475, 0.89, 0.5475, 0.89, 0.5475, 0.89, 0.5475, 0.89, 0.5475, 0.89, 0.5504, 0.8887, 0.5504, 0.8887, 0.5504, 0.8887, 0.5504, 0.8887, 0.5504, 0.8887, 0.5504, 0.8887, 0.5504, 0.8887, 0.5504, 0.8887, 0.5504, 0.8887, 0.5504, 0.8887, 0.5504, 0.8887, 0.5504, 0.8887, 0.5504, 0.8887, 0.5504, 0.8887, 0.5504, 0.8887, 0.5504, 0.8887, 0.5504, 0.8887, 0.5504, 0.8887, 0.5504, 0.8887, 0.5504, 0.8887, 0.5504, 0.8887, 0.5504, 0.8887, 0.5504, 0.8887, 0.5504, 0.8887, 0.5465, 0.9229, 0.5465, 0.9229, 0.5465, 0.9229, 0.5465, 0.9229, 0.5465, 0.9229, 0.5465, 0.9229, 0.5465, 0.9229, 0.5465, 0.9229, 0.5815, 0.895, 0.5815, 0.895, 0.5815, 0.895, 0.5815, 0.895, 0.5815, 0.895, 0.5815, 0.895, 0.5815, 0.895, 0.5815, 0.895, 0.5815, 0.895, 0.5815, 0.895, 0.5815, 0.895, 0.5815, 0.895, 0.5815, 0.895, 0.5815, 0.895, 0.5815, 0.895, 0.5815, 0.895, 0.5815, 0.895, 0.5815, 0.895, 0.5815, 0.895, 0.5815, 0.895, 0.5815, 0.895, 0.5815, 0.895, 0.5815, 0.895, 0.5815, 0.895, 0.52, 0.9199, 0.52, 0.9199, 0.52, 0.9199, 0.52, 0.9199, 0.52, 0.9199, 0.52, 0.9199, 0.52, 0.9199, 0.52, 0.9199, 0.52, 0.9199, 0.52, 0.9199, 0.52, 0.9199, 0.52, 0.9199, 0.52, 0.9199, 0.52, 0.9199, 0.52, 0.9199, 0.52, 0.9199, 0.5781, 0.8926, 0.5781, 0.8926, 0.5781, 0.8926, 0.5781, 0.8926, 0.5781, 0.8926, 0.5781, 0.8926, 0.5781, 0.8926, 0.5781, 0.8926, 0.5156, 0.9224, 0.5156, 0.9224, 0.5156, 0.9224, 0.5156, 0.9224, 0.5132, 0.8911, 0.5132, 0.8911, 0.5132, 0.8911, 0.5132, 0.8911, 0.5156, 0.9531, 0.5156, 0.9531, 0.5156, 0.9531, 0.5156, 0.9531, 0.5815, 0.895, 0.5815, 0.895, 0.5815, 0.895, 0.5815, 0.895, 0.5815, 0.895, 0.5815, 0.895, 0.5815, 0.895, 0.5815, 0.895, 0.52, 0.9199, 0.52, 0.9199, 0.52, 0.9199, 0.52, 0.9199, 0.52, 0.9199, 0.52, 0.9199, 0.52, 0.9199, 0.52, 0.9199, 0.52, 0.9199, 0.52, 0.9199, 0.52, 0.9199, 0.52, 0.9199, 0.52, 0.9199, 0.52, 0.9199, 0.52, 0.9199, 0.52, 0.9199, 0.5815, 0.895, 0.5815, 0.895, 0.5815, 0.895, 0.5815, 0.895, 0.5815, 0.895, 0.5815, 0.895, 0.5815, 0.895, 0.5815, 0.895, 0.5815, 0.895, 0.5815, 0.895, 0.5815, 0.895, 0.5815, 0.895])
_ca = me_cylinder_002.color_attributes.new('Attribute', 'BYTE_COLOR', 'CORNER')
_ca.data.foreach_set('color', [1.0, 1.0, 1.0, 1.0, 1.0, 1.0, 1.0, 1.0, 1.0, 1.0, 1.0, 1.0, 1.0, 1.0, 1.0, 1.0, 1.0, 1.0, 1.0, 1.0, 1.0, 1.0, 1.0, 1.0, 1.0, 1.0, 1.0, 1.0, 1.0, 1.0, 1.0, 1.0, 1.0, 1.0, 1.0, 1.0, 1.0, 1.0, 1.0, 1.0, 1.0, 1.0, 1.0, 1.0, 1.0, 1.0, 1.0, 1.0, 1.0, 1.0, 1.0, 1.0, 1.0, 1.0, 1.0, 1.0, 1.0, 1.0, 1.0, 1.0, 1.0, 1.0, 1.0, 1.0, 1.0, 1.0, 1.0, 1.0, 1.0, 1.0, 1.0, 1.0, 1.0, 1.0, 1.0, 1.0, 1.0, 1.0, 1.0, 1.0, 1.0, 1.0, 1.0, 1.0, 1.0, 1.0, 1.0, 1.0, 1.0, 1.0, 1.0, 1.0, 1.0, 1.0, 1.0, 1.0, 1.0, 1.0, 1.0, 1.0, 1.0, 1.0, 1.0, 1.0, 1.0, 1.0, 1.0, 1.0, 1.0, 1.0, 1.0, 1.0, 1.0, 1.0, 1.0, 1.0, 1.0, 1.0, 1.0, 1.0, 1.0, 1.0, 1.0, 1.0, 1.0, 1.0, 1.0, 1.0, 1.0, 1.0, 1.0, 1.0, 1.0, 1.0, 1.0, 1.0, 1.0, 1.0, 1.0, 1.0, 1.0, 1.0, 1.0, 1.0, 1.0, 1.0, 1.0, 1.0, 1.0, 1.0, 1.0, 1.0, 1.0, 1.0, 1.0, 1.0, 1.0, 1.0, 1.0, 1.0, 1.0, 1.0, 1.0, 1.0, 1.0, 1.0, 1.0, 1.0, 1.0, 1.0, 1.0, 1.0, 1.0, 1.0, 1.0, 1.0, 1.0, 1.0, 1.0, 1.0, 1.0, 1.0, 1.0, 1.0, 1.0, 1.0, 1.0, 1.0, 1.0, 1.0, 1.0, 1.0, 1.0, 1.0, 1.0, 1.0, 1.0, 1.0, 1.0, 1.0, 1.0, 1.0, 1.0, 1.0, 1.0, 1.0, 1.0, 1.0, 1.0, 1.0, 1.0, 1.0, 1.0, 1.0, 1.0, 1.0, 1.0, 1.0, 1.0, 1.0, 1.0, 1.0, 1.0, 1.0, 1.0, 1.0, 1.0, 1.0, 1.0, 1.0, 1.0, 1.0, 1.0, 1.0, 1.0, 1.0, 1.0, 1.0, 1.0, 1.0, 1.0, 1.0, 1.0, 1.0, 1.0, 1.0, 1.0, 1.0, 1.0, 1.0, 1.0, 1.0, 1.0, 1.0, 1.0, 1.0, 1.0, 1.0, 1.0, 1.0, 1.0, 1.0, 1.0, 1.0, 1.0, 1.0, 1.0, 1.0, 1.0, 1.0, 1.0, 1.0, 1.0, 1.0, 1.0, 1.0, 1.0, 1.0, 1.0, 1.0, 1.0, 1.0, 1.0, 1.0, 1.0, 1.0, 1.0, 1.0, 1.0, 1.0, 1.0, 1.0, 1.0, 1.0, 1.0, 1.0, 1.0, 1.0, 1.0, 1.0, 1.0, 1.0, 1.0, 1.0, 1.0, 1.0, 1.0, 1.0, 1.0, 1.0, 1.0, 1.0, 1.0, 1.0, 1.0, 1.0, 1.0, 1.0, 1.0, 1.0, 1.0, 1.0, 1.0, 1.0, 1.0, 1.0, 1.0, 1.0, 1.0, 1.0, 1.0, 1.0, 1.0, 1.0, 1.0, 1.0, 1.0, 1.0, 1.0, 1.0, 1.0, 1.0, 1.0, 1.0, 1.0, 1.0, 1.0, 1.0, 1.0, 1.0, 1.0, 1.0, 1.0, 1.0, 1.0, 1.0, 1.0, 1.0, 1.0, 1.0, 1.0, 1.0, 1.0, 1.0, 1.0, 1.0, 1.0, 1.0, 1.0, 1.0, 1.0, 1.0, 1.0, 1.0, 1.0, 1.0, 1.0, 1.0, 1.0, 1.0, 1.0, 1.0, 1.0, 1.0, 1.0, 1.0, 1.0, 1.0, 1.0, 1.0, 1.0, 1.0, 1.0, 1.0, 1.0, 1.0, 1.0, 1.0, 1.0, 1.0, 1.0, 1.0, 1.0, 1.0, 1.0, 1.0, 1.0, 1.0, 1.0, 1.0, 1.0, 1.0, 1.0, 1.0, 1.0, 1.0, 1.0, 1.0, 1.0, 1.0, 1.0, 1.0, 1.0, 1.0, 1.0, 1.0, 1.0, 1.0, 1.0, 1.0, 1.0, 1.0, 1.0, 1.0, 1.0, 1.0, 1.0, 1.0, 1.0, 1.0, 1.0, 1.0, 1.0, 1.0, 1.0, 1.0, 1.0, 1.0, 1.0, 1.0, 1.0, 1.0, 1.0, 1.0, 1.0, 1.0, 1.0, 1.0, 1.0, 1.0, 1.0, 1.0, 1.0, 1.0, 1.0, 1.0, 1.0, 1.0, 1.0, 1.0, 1.0, 1.0, 1.0, 1.0, 1.0, 1.0, 1.0, 1.0, 1.0, 1.0, 1.0, 1.0, 1.0, 1.0, 1.0, 1.0, 1.0, 1.0, 1.0, 1.0, 1.0, 1.0, 1.0, 1.0, 1.0, 1.0, 1.0, 1.0, 1.0, 1.0, 1.0, 1.0, 1.0, 1.0, 1.0, 1.0, 1.0, 1.0, 1.0, 1.0, 1.0, 1.0, 1.0, 1.0, 1.0, 1.0, 1.0, 1.0, 1.0, 1.0, 1.0, 1.0, 1.0, 1.0, 1.0, 1.0, 1.0, 1.0, 1.0, 1.0, 1.0, 1.0, 1.0, 1.0, 1.0, 1.0, 1.0, 1.0, 1.0, 1.0, 1.0, 1.0, 1.0, 1.0, 1.0, 1.0, 1.0, 1.0, 1.0, 1.0, 1.0, 1.0, 1.0, 1.0, 1.0, 1.0, 1.0, 1.0, 1.0, 1.0, 1.0, 1.0, 1.0, 1.0, 1.0, 1.0, 1.0, 1.0, 1.0, 1.0, 1.0, 1.0, 1.0, 1.0, 1.0, 1.0, 1.0, 1.0, 1.0, 1.0, 1.0, 1.0, 1.0, 1.0, 1.0, 1.0, 1.0, 1.0, 1.0, 1.0, 1.0, 1.0, 1.0, 1.0, 1.0, 1.0, 1.0, 1.0, 1.0, 1.0, 1.0, 1.0, 1.0, 1.0, 1.0, 1.0, 1.0, 1.0, 1.0, 1.0, 1.0, 1.0, 1.0, 1.0, 1.0, 1.0, 1.0, 1.0, 1.0, 1.0, 1.0, 1.0, 1.0, 1.0, 1.0, 1.0, 1.0, 1.0, 1.0, 1.0, 1.0, 1.0, 1.0, 1.0, 1.0, 1.0, 1.0, 1.0, 1.0, 1.0, 1.0, 1.0, 1.0, 1.0, 1.0, 1.0, 1.0, 1.0, 1.0, 1.0, 1.0, 1.0, 1.0, 1.0, 1.0, 1.0, 1.0, 1.0, 1.0, 1.0, 1.0, 1.0, 1.0, 1.0, 1.0, 1.0, 1.0, 1.0, 1.0, 1.0, 1.0, 1.0, 1.0, 1.0, 1.0, 1.0, 1.0, 1.0, 1.0, 1.0, 1.0, 1.0, 1.0, 1.0, 1.0, 1.0, 1.0, 1.0, 1.0, 1.0, 1.0, 1.0, 1.0, 1.0, 1.0, 1.0, 1.0, 1.0, 1.0, 1.0, 1.0, 1.0, 1.0, 1.0, 1.0, 1.0, 1.0, 1.0, 1.0, 1.0, 1.0, 1.0, 1.0, 1.0, 1.0, 1.0, 1.0, 1.0, 1.0, 1.0, 1.0, 1.0, 1.0, 1.0, 1.0, 1.0, 1.0, 1.0, 1.0, 1.0, 1.0, 1.0, 1.0, 1.0, 1.0, 1.0, 1.0, 1.0, 1.0, 1.0, 1.0, 1.0, 1.0, 1.0, 1.0, 1.0, 1.0, 1.0, 1.0, 1.0, 1.0, 1.0, 1.0, 1.0, 1.0, 1.0, 1.0, 1.0, 1.0, 1.0, 1.0, 1.0, 1.0, 1.0, 1.0, 1.0, 1.0, 1.0, 1.0, 1.0, 1.0, 1.0, 1.0, 1.0, 1.0, 1.0, 1.0, 1.0, 1.0, 1.0, 1.0, 1.0, 1.0, 1.0, 1.0, 1.0, 1.0, 1.0, 1.0, 1.0, 1.0, 1.0, 1.0, 1.0, 1.0, 1.0, 1.0, 1.0, 1.0, 1.0, 1.0, 1.0, 1.0, 1.0, 1.0, 1.0, 1.0, 1.0, 1.0, 1.0, 1.0, 1.0, 1.0, 1.0, 1.0, 1.0, 1.0, 1.0, 1.0, 1.0, 1.0, 1.0, 1.0, 1.0, 1.0, 1.0, 1.0, 1.0, 1.0, 1.0, 1.0, 1.0, 1.0, 1.0, 1.0, 1.0, 1.0, 1.0, 1.0, 1.0, 1.0, 1.0, 1.0, 1.0, 1.0, 1.0, 1.0, 1.0, 1.0, 1.0, 1.0, 1.0, 1.0, 1.0, 1.0, 1.0, 1.0, 1.0, 1.0, 1.0, 1.0, 1.0, 1.0, 1.0, 1.0, 1.0, 1.0, 1.0, 1.0, 1.0, 1.0, 1.0, 1.0, 1.0, 1.0, 1.0, 1.0, 1.0, 1.0, 1.0, 1.0, 1.0, 1.0, 1.0, 1.0, 1.0, 1.0, 1.0, 1.0, 1.0, 1.0, 1.0, 1.0, 1.0, 1.0, 1.0, 1.0, 1.0, 1.0, 1.0, 1.0, 1.0, 1.0, 1.0, 1.0, 1.0, 1.0, 1.0, 1.0, 1.0, 1.0, 1.0, 1.0, 1.0, 1.0, 1.0, 1.0, 1.0, 1.0, 1.0, 1.0, 1.0, 1.0, 1.0, 1.0, 1.0, 1.0, 1.0, 1.0, 1.0, 1.0, 1.0, 1.0, 1.0, 1.0, 1.0, 1.0, 1.0, 1.0, 1.0, 1.0, 1.0, 1.0, 1.0, 1.0, 1.0, 1.0, 1.0, 1.0, 1.0, 1.0, 1.0, 1.0, 1.0, 1.0, 1.0, 1.0, 1.0, 1.0, 1.0, 1.0, 1.0, 1.0, 1.0, 1.0, 1.0, 1.0, 1.0, 1.0, 1.0, 1.0, 1.0, 1.0, 1.0, 1.0, 1.0, 1.0, 1.0, 1.0, 1.0, 1.0, 1.0, 1.0, 1.0, 1.0, 1.0, 1.0, 1.0, 1.0, 1.0, 1.0, 1.0, 1.0, 1.0, 1.0, 1.0, 1.0, 1.0, 1.0, 1.0, 1.0, 1.0, 1.0, 1.0, 1.0, 1.0, 1.0, 1.0, 1.0, 1.0, 1.0, 1.0, 1.0, 1.0, 1.0, 1.0, 1.0, 1.0, 1.0, 1.0, 1.0, 1.0, 1.0, 1.0, 1.0, 1.0, 1.0, 1.0, 1.0, 1.0, 1.0, 1.0, 1.0, 1.0, 1.0, 1.0, 1.0, 1.0, 1.0, 1.0, 1.0, 1.0, 1.0, 1.0, 1.0, 1.0, 1.0, 1.0, 1.0, 1.0, 1.0, 1.0, 1.0, 1.0, 1.0, 1.0, 1.0, 1.0, 1.0, 1.0, 1.0, 1.0, 1.0, 1.0, 1.0, 1.0, 1.0, 1.0, 1.0, 1.0, 1.0, 1.0, 1.0, 1.0, 1.0, 1.0, 1.0, 1.0, 1.0, 1.0, 1.0, 1.0, 1.0, 1.0, 1.0, 1.0, 1.0, 1.0, 1.0, 1.0, 1.0, 1.0, 1.0, 1.0, 1.0, 1.0, 1.0, 1.0, 1.0, 1.0, 1.0, 1.0, 1.0, 1.0, 1.0, 1.0, 1.0, 1.0, 1.0, 1.0, 1.0, 1.0, 1.0, 1.0, 1.0, 1.0, 1.0, 1.0, 1.0, 1.0, 1.0, 1.0, 1.0, 1.0, 1.0, 1.0, 1.0, 1.0, 1.0, 1.0, 1.0, 1.0, 1.0, 1.0, 1.0, 1.0, 1.0, 1.0, 1.0, 1.0, 1.0, 1.0, 1.0, 1.0, 1.0, 1.0, 1.0, 1.0, 1.0, 1.0, 1.0, 1.0, 1.0, 1.0, 1.0, 1.0, 1.0, 1.0, 1.0, 1.0, 1.0, 1.0, 1.0, 1.0, 1.0, 1.0, 1.0, 1.0, 1.0, 1.0, 1.0, 1.0, 1.0, 1.0, 1.0, 1.0, 1.0, 1.0, 1.0, 1.0, 1.0, 1.0, 1.0, 1.0, 1.0, 1.0, 1.0, 1.0, 1.0, 1.0, 1.0, 1.0, 1.0, 1.0, 1.0, 1.0, 1.0, 1.0, 1.0, 1.0, 1.0, 1.0, 1.0, 1.0, 1.0, 1.0, 1.0, 1.0, 1.0, 1.0, 1.0, 1.0, 1.0, 1.0, 1.0, 1.0, 1.0, 1.0, 1.0, 1.0, 1.0, 1.0, 1.0, 1.0, 1.0, 1.0, 1.0, 1.0, 1.0, 1.0, 1.0, 1.0, 1.0, 1.0, 1.0, 1.0, 1.0, 1.0, 1.0, 1.0, 1.0, 1.0, 1.0, 1.0, 1.0, 1.0, 1.0, 1.0, 1.0, 1.0, 1.0, 1.0, 1.0, 1.0, 1.0, 1.0, 1.0, 1.0, 1.0, 1.0, 1.0, 1.0, 1.0, 1.0, 1.0, 1.0, 1.0, 1.0, 1.0, 1.0, 1.0, 1.0, 1.0, 1.0, 1.0, 1.0, 1.0, 1.0, 1.0, 1.0, 1.0, 1.0, 1.0, 1.0, 1.0, 1.0, 1.0, 1.0, 1.0, 1.0, 1.0, 1.0, 1.0, 1.0, 1.0, 1.0, 1.0, 1.0, 1.0, 1.0, 1.0, 1.0, 1.0, 1.0, 1.0, 1.0, 1.0, 1.0, 1.0, 1.0, 1.0, 1.0, 1.0, 1.0, 1.0, 1.0, 1.0, 1.0, 1.0, 1.0, 1.0, 1.0, 1.0, 1.0, 1.0, 1.0, 1.0, 1.0, 1.0, 1.0, 1.0, 1.0, 1.0, 1.0, 1.0, 1.0, 1.0, 1.0, 1.0, 1.0, 1.0, 1.0, 1.0, 1.0, 1.0, 1.0, 1.0, 1.0, 1.0, 1.0, 1.0, 1.0, 1.0, 1.0, 1.0, 1.0, 1.0, 1.0, 1.0, 1.0, 1.0, 1.0, 1.0, 1.0, 1.0, 1.0, 1.0, 1.0, 1.0, 1.0, 1.0, 1.0, 1.0, 1.0, 1.0, 1.0, 1.0, 1.0, 1.0, 1.0, 1.0, 1.0, 1.0, 1.0, 1.0, 1.0, 1.0, 1.0, 1.0, 1.0, 1.0, 1.0, 1.0, 1.0, 1.0, 1.0, 1.0, 1.0, 1.0, 1.0, 1.0, 1.0, 1.0, 1.0, 1.0, 1.0, 1.0, 1.0, 1.0, 1.0, 1.0, 1.0, 1.0, 1.0, 1.0, 1.0, 1.0, 1.0, 1.0, 1.0, 1.0, 1.0, 1.0, 1.0, 1.0, 1.0, 1.0, 1.0, 1.0, 1.0, 1.0, 1.0, 1.0, 1.0, 1.0, 1.0, 1.0, 1.0, 1.0, 1.0, 1.0, 1.0, 1.0, 1.0, 1.0, 1.0, 1.0, 1.0, 1.0, 1.0, 1.0, 1.0, 1.0, 1.0, 1.0, 1.0, 1.0, 1.0, 1.0, 1.0, 1.0, 1.0, 1.0, 1.0, 1.0, 1.0, 1.0, 1.0, 1.0, 1.0, 1.0, 1.0, 1.0, 1.0, 1.0, 1.0, 1.0, 1.0, 1.0, 1.0, 1.0, 1.0, 1.0, 1.0, 1.0, 1.0, 1.0, 1.0, 1.0, 1.0, 1.0, 1.0, 1.0, 1.0, 1.0, 1.0, 1.0, 1.0, 1.0, 1.0, 1.0, 1.0, 1.0, 1.0, 1.0, 1.0, 1.0, 1.0, 1.0, 1.0, 1.0, 1.0, 1.0, 1.0, 1.0, 1.0, 1.0, 1.0, 1.0, 1.0, 1.0, 1.0, 1.0, 1.0, 1.0, 1.0, 1.0, 1.0, 1.0, 1.0, 1.0, 1.0, 1.0, 1.0, 1.0, 1.0, 1.0, 1.0, 1.0, 1.0, 1.0, 1.0, 1.0, 1.0, 1.0, 1.0, 1.0, 1.0, 1.0, 1.0, 1.0, 1.0, 1.0, 1.0, 1.0, 1.0, 1.0, 1.0, 1.0, 1.0, 1.0, 1.0, 1.0, 1.0, 1.0, 1.0, 1.0, 1.0, 1.0, 1.0, 1.0, 1.0, 1.0, 1.0, 1.0, 1.0, 1.0, 1.0, 1.0, 1.0, 1.0, 1.0, 1.0, 1.0, 1.0, 1.0, 1.0, 1.0, 1.0, 1.0, 1.0, 1.0, 1.0, 1.0, 1.0, 1.0, 1.0, 1.0, 1.0, 1.0, 1.0, 1.0, 1.0, 1.0, 1.0, 1.0, 1.0, 1.0, 1.0, 1.0, 1.0, 1.0, 1.0, 1.0, 1.0, 1.0, 1.0, 1.0, 1.0, 1.0, 1.0, 1.0, 1.0, 1.0, 1.0, 1.0, 1.0, 1.0, 1.0, 1.0, 1.0, 1.0, 1.0, 1.0, 1.0, 1.0, 1.0, 1.0, 1.0, 1.0, 1.0, 1.0, 1.0, 1.0, 1.0, 1.0, 1.0, 1.0, 1.0, 1.0, 1.0, 1.0, 1.0, 1.0, 1.0, 1.0, 1.0, 1.0, 1.0, 1.0, 1.0, 1.0, 1.0, 1.0, 1.0, 1.0, 1.0, 1.0, 1.0, 1.0, 1.0, 1.0, 1.0, 1.0, 1.0, 1.0, 1.0, 1.0, 1.0, 1.0, 1.0, 1.0, 1.0, 1.0, 1.0, 1.0, 1.0, 1.0, 1.0, 1.0, 1.0, 1.0, 1.0, 1.0, 1.0, 1.0, 1.0, 1.0, 1.0, 1.0, 1.0, 1.0, 1.0, 1.0, 1.0, 1.0, 1.0, 1.0, 1.0, 1.0, 1.0, 1.0, 1.0, 1.0, 1.0, 1.0, 1.0, 1.0, 1.0, 1.0, 1.0, 1.0, 1.0, 1.0, 1.0, 1.0, 1.0, 1.0, 1.0, 1.0, 1.0, 1.0, 1.0, 1.0, 1.0, 1.0, 1.0, 1.0, 1.0, 1.0, 1.0, 1.0, 1.0, 1.0, 1.0, 1.0, 1.0, 1.0, 1.0, 1.0, 1.0, 1.0, 1.0, 1.0, 1.0, 1.0, 1.0, 1.0, 1.0, 1.0, 1.0, 1.0, 1.0, 1.0, 1.0, 1.0, 1.0, 1.0, 1.0, 1.0, 1.0, 1.0, 1.0, 1.0, 1.0, 1.0, 1.0, 1.0, 1.0, 1.0, 1.0, 1.0, 1.0, 1.0, 1.0, 1.0, 1.0, 1.0, 1.0, 1.0, 1.0, 1.0, 1.0, 1.0, 1.0, 1.0, 1.0, 1.0, 1.0, 1.0, 1.0, 1.0, 1.0, 1.0, 1.0, 1.0, 1.0, 1.0, 1.0, 1.0, 1.0, 1.0, 1.0, 1.0, 1.0, 1.0, 1.0, 1.0, 1.0, 1.0, 1.0, 1.0, 1.0, 1.0, 1.0, 1.0, 1.0, 1.0, 1.0, 1.0, 1.0, 1.0, 1.0, 1.0, 1.0, 1.0, 1.0, 1.0, 1.0, 1.0, 1.0, 1.0, 1.0, 1.0, 1.0, 1.0, 1.0, 1.0, 1.0, 1.0, 1.0, 1.0, 1.0, 1.0, 1.0, 1.0, 1.0, 1.0, 1.0, 1.0, 1.0, 1.0, 1.0, 1.0, 1.0, 1.0, 1.0, 1.0, 1.0, 1.0, 1.0, 1.0, 1.0, 1.0, 1.0, 1.0, 1.0, 1.0, 1.0, 1.0, 1.0, 1.0, 1.0, 1.0, 1.0, 1.0, 1.0, 1.0, 1.0, 1.0, 1.0, 1.0, 1.0, 1.0, 1.0, 1.0, 1.0, 1.0, 1.0, 1.0, 1.0, 1.0, 1.0, 1.0, 1.0, 1.0, 1.0, 1.0, 1.0, 1.0, 1.0, 1.0, 1.0, 1.0, 1.0, 1.0, 1.0, 1.0, 1.0, 1.0, 1.0, 1.0, 1.0, 1.0, 1.0, 1.0, 1.0, 1.0, 1.0, 1.0, 1.0, 1.0, 1.0, 1.0, 1.0, 1.0, 1.0, 1.0, 1.0, 1.0, 1.0, 1.0, 1.0, 1.0, 1.0, 1.0, 1.0, 1.0, 1.0, 1.0, 1.0, 1.0, 1.0, 1.0, 1.0, 1.0, 1.0, 1.0, 1.0, 1.0, 1.0, 1.0, 1.0, 1.0, 1.0, 1.0, 1.0, 1.0, 1.0, 1.0, 1.0, 1.0, 1.0, 1.0, 1.0, 1.0, 1.0, 1.0, 1.0, 1.0, 1.0, 1.0, 1.0, 1.0, 1.0, 1.0, 1.0, 1.0, 1.0, 1.0, 1.0, 1.0, 1.0, 1.0, 1.0, 1.0, 1.0, 1.0, 1.0, 1.0, 1.0, 1.0, 1.0, 1.0, 1.0, 1.0, 1.0, 1.0, 1.0, 1.0, 1.0, 1.0, 1.0, 1.0, 1.0, 1.0, 1.0, 1.0, 1.0, 1.0, 1.0, 1.0, 1.0, 1.0, 1.0, 1.0, 1.0, 1.0, 1.0, 1.0, 1.0, 1.0, 1.0, 1.0, 1.0, 1.0, 1.0, 1.0, 1.0, 1.0, 1.0, 1.0, 1.0, 1.0, 1.0, 1.0, 1.0, 1.0, 1.0, 1.0, 1.0, 1.0, 1.0, 1.0, 1.0, 1.0, 1.0, 1.0, 1.0, 1.0, 1.0, 1.0, 1.0, 1.0, 1.0, 1.0, 1.0, 1.0, 1.0, 1.0, 1.0, 1.0, 1.0, 1.0, 1.0, 1.0, 1.0, 1.0, 1.0, 1.0, 1.0, 1.0, 1.0, 1.0, 1.0, 1.0, 1.0, 1.0, 1.0, 1.0, 1.0, 1.0, 1.0, 1.0, 1.0, 1.0, 1.0, 1.0, 1.0, 1.0, 1.0, 1.0, 1.0, 1.0, 1.0, 1.0, 1.0, 1.0, 1.0, 1.0, 1.0, 1.0, 1.0, 1.0, 1.0, 1.0, 1.0, 1.0, 1.0, 1.0, 1.0, 1.0, 1.0, 1.0, 1.0, 1.0, 1.0, 1.0, 1.0, 1.0, 1.0, 1.0, 1.0, 1.0, 1.0, 1.0, 1.0, 1.0, 1.0, 1.0, 1.0, 1.0, 1.0, 1.0, 1.0, 1.0, 1.0, 1.0, 1.0, 1.0, 1.0, 1.0, 1.0, 1.0, 1.0, 1.0, 1.0, 1.0, 1.0, 1.0, 1.0, 1.0, 1.0, 1.0, 1.0, 1.0, 1.0, 1.0, 1.0, 1.0, 1.0, 1.0, 1.0, 1.0, 1.0, 1.0, 1.0, 1.0, 1.0, 1.0, 1.0, 1.0, 1.0, 1.0, 1.0, 1.0, 1.0, 1.0, 1.0, 1.0, 1.0, 1.0, 1.0, 1.0, 1.0, 1.0, 1.0, 1.0, 1.0, 1.0, 1.0, 1.0, 1.0, 1.0, 1.0, 1.0, 1.0, 1.0, 1.0, 1.0, 1.0, 1.0, 1.0, 1.0, 1.0, 1.0, 1.0, 1.0, 1.0, 1.0, 1.0, 1.0, 1.0, 1.0, 1.0, 1.0, 1.0, 1.0, 1.0, 1.0, 1.0, 1.0, 1.0, 1.0, 1.0, 1.0, 1.0, 1.0, 1.0, 1.0, 1.0, 1.0, 1.0, 1.0, 1.0, 1.0, 1.0, 1.0, 1.0, 1.0, 1.0, 1.0, 1.0, 1.0, 1.0, 1.0, 1.0, 1.0, 1.0, 1.0, 1.0, 1.0, 1.0, 1.0, 1.0, 1.0, 1.0, 1.0, 1.0, 1.0, 1.0, 1.0, 1.0, 1.0, 1.0, 1.0, 1.0, 1.0, 1.0, 1.0, 1.0, 1.0, 1.0, 1.0, 1.0, 1.0, 1.0, 1.0, 1.0, 1.0, 1.0, 1.0, 1.0, 1.0, 1.0, 1.0, 1.0, 1.0, 1.0, 1.0, 1.0, 1.0, 1.0, 1.0, 1.0, 1.0, 1.0, 1.0, 1.0, 1.0, 1.0, 1.0, 1.0, 1.0, 1.0, 1.0, 1.0, 1.0, 1.0, 1.0, 1.0, 1.0, 1.0, 1.0, 1.0, 1.0, 1.0, 1.0, 1.0, 1.0, 1.0, 1.0, 1.0, 1.0, 1.0, 1.0, 1.0, 1.0, 1.0, 1.0, 1.0, 1.0, 1.0, 1.0, 1.0, 1.0, 1.0, 1.0, 1.0, 1.0, 1.0, 1.0, 1.0, 1.0, 1.0, 1.0, 1.0, 1.0, 1.0, 1.0, 1.0, 1.0, 1.0, 1.0, 1.0, 1.0, 1.0, 1.0, 1.0, 1.0, 1.0, 1.0, 1.0, 1.0, 1.0, 1.0, 1.0, 1.0, 1.0, 1.0, 1.0, 1.0, 1.0, 1.0, 1.0, 1.0, 1.0, 1.0, 1.0, 1.0, 1.0, 1.0, 1.0, 1.0, 1.0, 1.0, 1.0, 1.0, 1.0, 1.0, 1.0, 1.0, 1.0, 1.0, 1.0, 1.0, 1.0, 1.0, 1.0, 1.0, 1.0, 1.0, 1.0, 1.0, 1.0, 1.0, 1.0, 1.0, 1.0, 1.0, 1.0, 1.0, 1.0, 1.0, 1.0, 1.0, 1.0, 1.0, 1.0, 1.0, 1.0, 1.0, 1.0, 1.0, 1.0, 1.0, 1.0, 1.0, 1.0, 1.0, 1.0, 1.0, 1.0, 1.0, 1.0, 1.0, 1.0, 1.0, 1.0, 1.0, 1.0, 1.0, 1.0, 1.0, 1.0, 1.0, 1.0, 1.0, 1.0, 1.0, 1.0, 1.0, 1.0, 1.0, 1.0, 1.0, 1.0, 1.0, 1.0, 1.0, 1.0, 1.0, 1.0, 1.0, 1.0, 1.0, 1.0, 1.0, 1.0, 1.0, 1.0, 1.0, 1.0, 1.0, 1.0, 1.0, 1.0, 1.0, 1.0, 1.0, 1.0, 1.0, 1.0, 1.0, 1.0, 1.0, 1.0, 1.0, 1.0, 1.0, 1.0, 1.0, 1.0, 1.0, 1.0, 1.0, 1.0, 1.0, 1.0, 1.0, 1.0, 1.0, 1.0, 1.0, 1.0, 1.0, 1.0, 1.0, 1.0, 1.0, 1.0, 1.0, 1.0, 1.0, 1.0, 1.0, 1.0, 1.0, 1.0, 1.0, 1.0, 1.0, 1.0, 1.0, 1.0, 1.0, 1.0, 1.0, 1.0, 1.0, 1.0, 1.0, 1.0, 1.0, 1.0, 1.0, 1.0, 1.0, 1.0, 1.0, 1.0, 1.0, 1.0, 1.0, 1.0, 1.0, 1.0, 1.0, 1.0, 1.0, 1.0, 1.0, 1.0, 1.0, 1.0, 1.0, 1.0, 1.0, 1.0, 1.0, 1.0, 1.0, 1.0, 1.0, 1.0, 1.0, 1.0, 1.0, 1.0, 1.0, 1.0, 1.0, 1.0, 1.0, 1.0, 1.0, 1.0, 1.0, 1.0, 1.0, 1.0, 1.0, 1.0, 1.0, 1.0, 1.0, 1.0, 1.0, 1.0, 1.0, 1.0, 1.0, 1.0, 1.0, 1.0, 1.0, 1.0, 1.0, 1.0, 1.0, 1.0, 1.0, 1.0, 1.0, 1.0, 1.0, 1.0, 1.0, 1.0, 1.0, 1.0, 1.0, 1.0, 1.0, 1.0, 1.0, 1.0, 1.0, 1.0, 1.0, 1.0, 1.0, 1.0, 1.0, 1.0, 1.0, 1.0, 1.0, 1.0, 1.0, 1.0, 1.0, 1.0, 1.0, 1.0, 1.0, 1.0, 1.0, 1.0, 1.0, 1.0, 1.0, 1.0, 1.0, 1.0, 1.0, 1.0, 1.0, 1.0, 1.0, 1.0, 1.0, 1.0, 1.0, 1.0, 1.0, 1.0, 1.0, 1.0, 1.0, 1.0, 1.0, 1.0, 1.0, 1.0, 1.0, 1.0, 1.0, 1.0, 1.0, 1.0, 1.0, 1.0, 1.0, 1.0, 1.0, 1.0, 1.0, 1.0, 1.0, 1.0, 1.0, 1.0, 1.0, 1.0, 1.0, 1.0, 1.0, 1.0, 1.0, 1.0, 1.0, 1.0, 1.0, 1.0, 1.0, 1.0, 1.0, 1.0, 1.0, 1.0, 1.0, 1.0, 1.0, 1.0, 1.0, 1.0, 1.0, 1.0, 1.0, 1.0, 1.0, 1.0, 1.0, 1.0, 1.0, 1.0, 1.0, 1.0, 1.0, 1.0, 1.0, 1.0, 1.0, 1.0, 1.0, 1.0, 1.0, 1.0, 1.0, 1.0, 1.0, 1.0, 1.0, 1.0, 1.0, 1.0, 1.0, 1.0, 1.0, 1.0, 1.0, 1.0, 1.0, 1.0, 1.0, 1.0, 1.0, 1.0, 1.0, 1.0, 1.0, 1.0, 1.0, 1.0, 1.0, 1.0, 1.0, 1.0, 1.0, 1.0, 1.0, 1.0, 1.0, 1.0, 1.0, 1.0, 1.0, 1.0, 1.0, 1.0, 1.0, 1.0, 1.0, 1.0, 1.0, 1.0, 1.0, 1.0, 1.0, 1.0, 1.0, 1.0, 1.0, 1.0, 1.0, 1.0, 1.0, 1.0, 1.0, 1.0, 1.0, 1.0, 1.0, 1.0, 1.0, 1.0, 1.0, 1.0, 1.0, 1.0, 1.0, 1.0, 1.0, 1.0, 1.0, 1.0, 1.0, 1.0, 1.0, 1.0, 1.0, 1.0, 1.0, 1.0, 1.0, 1.0, 1.0, 1.0, 1.0, 1.0, 1.0, 1.0, 1.0, 1.0, 1.0, 1.0, 1.0, 1.0, 1.0, 1.0, 1.0, 1.0, 1.0, 1.0, 1.0, 1.0, 1.0, 1.0, 1.0, 1.0, 1.0, 1.0, 1.0, 1.0, 1.0, 1.0, 1.0, 1.0, 1.0, 1.0, 1.0, 1.0, 1.0, 1.0, 1.0, 1.0, 1.0, 1.0, 1.0, 1.0, 1.0, 1.0, 1.0, 1.0, 1.0, 1.0, 1.0, 1.0, 1.0, 1.0, 1.0, 1.0, 1.0, 1.0, 1.0, 1.0, 1.0, 1.0, 1.0, 1.0, 1.0, 1.0, 1.0, 1.0, 1.0, 1.0, 1.0, 1.0, 1.0, 1.0, 1.0, 1.0, 1.0, 1.0, 1.0, 1.0, 1.0, 1.0, 1.0, 1.0, 1.0, 1.0, 1.0, 1.0, 1.0, 1.0, 1.0, 1.0, 1.0, 1.0, 1.0, 1.0, 1.0, 1.0, 1.0, 1.0, 1.0, 1.0, 1.0, 1.0, 1.0, 1.0, 1.0, 1.0, 1.0, 1.0, 1.0, 1.0, 1.0, 1.0, 1.0, 1.0, 1.0, 1.0, 1.0, 1.0, 1.0, 1.0, 1.0, 1.0, 1.0, 1.0, 1.0, 1.0, 1.0, 1.0, 1.0, 1.0, 1.0, 1.0, 1.0, 1.0, 1.0, 1.0, 1.0, 1.0, 1.0, 1.0, 1.0, 1.0, 1.0, 1.0, 1.0, 1.0, 1.0, 1.0, 1.0, 1.0, 1.0, 1.0, 1.0, 1.0, 1.0, 1.0, 1.0, 1.0, 1.0, 1.0, 1.0, 1.0, 1.0, 1.0, 1.0, 1.0, 1.0, 1.0, 1.0, 1.0, 1.0, 1.0, 1.0, 1.0, 1.0, 1.0, 1.0, 1.0, 1.0, 1.0, 1.0, 1.0, 1.0, 1.0, 1.0, 1.0, 1.0, 1.0, 1.0, 1.0, 1.0, 1.0, 1.0, 1.0, 1.0, 1.0, 1.0, 1.0, 1.0, 1.0, 1.0, 1.0, 1.0, 1.0, 1.0, 1.0, 1.0, 1.0, 1.0, 1.0, 1.0, 1.0, 1.0, 1.0, 1.0, 1.0, 1.0, 1.0, 1.0, 1.0, 1.0, 1.0, 1.0, 1.0, 1.0, 1.0, 1.0, 1.0, 1.0, 1.0, 1.0, 1.0, 1.0, 1.0, 1.0, 1.0, 1.0, 1.0, 1.0, 1.0, 1.0, 1.0, 1.0, 1.0, 1.0, 1.0, 1.0, 1.0, 1.0, 1.0, 1.0, 1.0, 1.0, 1.0, 1.0, 1.0, 1.0, 1.0, 1.0, 1.0, 1.0, 1.0, 1.0, 1.0, 1.0, 1.0, 1.0, 1.0, 1.0, 1.0, 1.0, 1.0, 1.0, 1.0, 1.0, 1.0, 1.0, 1.0, 1.0, 1.0, 1.0, 1.0, 1.0, 1.0, 1.0, 1.0, 1.0, 1.0, 1.0, 1.0, 1.0, 1.0, 1.0, 1.0, 1.0, 1.0, 1.0, 1.0, 1.0, 1.0, 1.0, 1.0, 1.0, 1.0, 1.0, 1.0, 1.0, 1.0, 1.0, 1.0, 1.0, 1.0, 1.0, 1.0, 1.0, 1.0, 1.0, 1.0, 1.0, 1.0, 1.0, 1.0, 1.0, 1.0, 1.0, 1.0, 1.0, 1.0, 1.0, 1.0, 1.0, 1.0, 1.0, 1.0, 1.0, 1.0, 1.0, 1.0, 1.0, 1.0, 1.0, 1.0, 1.0, 1.0, 1.0, 1.0, 1.0, 1.0, 1.0, 1.0, 1.0, 1.0, 1.0, 1.0, 1.0, 1.0, 1.0, 1.0, 1.0, 1.0, 1.0, 1.0, 1.0, 1.0, 1.0, 1.0, 1.0, 1.0, 1.0, 1.0, 1.0, 1.0, 1.0, 1.0, 1.0, 1.0, 1.0, 1.0, 1.0, 1.0, 1.0, 1.0, 1.0, 1.0, 1.0, 1.0, 1.0, 1.0, 1.0, 1.0, 1.0, 1.0, 1.0, 1.0, 1.0, 1.0, 1.0, 1.0, 1.0, 1.0, 1.0, 1.0, 1.0, 1.0, 1.0, 1.0, 1.0, 1.0, 1.0, 1.0, 1.0, 1.0, 1.0, 1.0, 1.0, 1.0, 1.0, 1.0, 1.0, 1.0, 1.0, 1.0, 1.0, 1.0, 1.0, 1.0, 1.0, 1.0, 1.0, 1.0, 1.0, 1.0, 1.0, 1.0, 1.0, 1.0, 1.0, 1.0, 1.0, 1.0, 1.0, 1.0, 1.0, 1.0, 1.0, 1.0, 1.0, 1.0, 1.0, 1.0, 1.0, 1.0, 1.0, 1.0, 1.0, 1.0, 1.0, 1.0, 1.0, 1.0, 1.0, 1.0, 1.0, 1.0, 1.0, 1.0, 1.0, 1.0, 1.0, 1.0, 1.0, 1.0, 1.0, 1.0, 1.0, 1.0, 1.0, 1.0, 1.0, 1.0, 1.0, 1.0, 1.0, 1.0, 1.0, 1.0, 1.0, 1.0, 1.0, 1.0, 1.0, 1.0, 1.0, 1.0, 1.0, 1.0, 1.0, 1.0, 1.0, 1.0, 1.0, 1.0, 1.0, 1.0, 1.0, 1.0, 1.0, 1.0, 1.0, 1.0, 1.0, 1.0, 1.0, 1.0, 1.0, 1.0, 1.0, 1.0, 1.0, 1.0, 1.0, 1.0, 1.0, 1.0, 1.0, 1.0, 1.0, 1.0, 1.0, 1.0, 1.0, 1.0, 1.0, 1.0, 1.0, 1.0, 1.0, 1.0, 1.0, 1.0, 1.0, 1.0, 1.0, 1.0, 1.0, 1.0, 1.0, 1.0, 1.0, 1.0, 1.0, 1.0, 1.0, 1.0, 1.0, 1.0, 1.0, 1.0, 1.0, 1.0, 1.0, 1.0, 1.0, 1.0, 1.0, 1.0, 1.0, 1.0, 1.0, 1.0, 1.0, 1.0, 1.0, 1.0, 1.0, 1.0, 1.0, 1.0, 1.0, 1.0, 1.0, 1.0, 1.0, 1.0, 1.0, 1.0, 1.0, 1.0, 1.0, 1.0, 1.0, 1.0, 1.0, 1.0, 1.0, 1.0, 1.0, 1.0, 1.0, 1.0, 1.0, 1.0, 1.0, 1.0, 1.0, 1.0, 1.0, 1.0, 1.0, 1.0, 1.0, 1.0, 1.0, 1.0, 1.0, 1.0, 1.0, 1.0, 1.0, 1.0, 1.0, 1.0, 1.0, 1.0, 1.0, 1.0, 1.0, 1.0, 1.0, 1.0, 1.0, 1.0, 1.0, 1.0, 1.0, 1.0, 1.0, 1.0, 1.0, 1.0, 1.0, 1.0, 1.0, 1.0, 1.0, 1.0, 1.0, 1.0, 1.0, 1.0, 1.0, 1.0, 1.0, 1.0, 1.0, 1.0, 1.0, 1.0, 1.0, 1.0, 1.0, 1.0, 1.0, 1.0, 1.0, 1.0, 1.0, 1.0, 1.0, 1.0, 1.0, 1.0, 1.0, 1.0, 1.0, 1.0, 1.0, 1.0, 1.0, 1.0, 1.0, 1.0, 1.0, 1.0, 1.0, 1.0, 1.0, 1.0, 1.0, 1.0, 1.0, 1.0, 1.0, 1.0, 1.0, 1.0, 1.0, 1.0, 1.0, 1.0, 1.0, 1.0, 1.0, 1.0, 1.0, 1.0, 1.0, 1.0, 1.0, 1.0, 1.0, 1.0, 1.0, 1.0, 1.0, 1.0, 1.0, 1.0, 1.0, 1.0, 1.0, 1.0, 1.0, 1.0, 1.0, 1.0, 1.0, 1.0, 1.0, 1.0, 1.0, 1.0, 1.0, 1.0, 1.0, 1.0, 1.0, 1.0, 1.0, 1.0, 1.0, 1.0, 1.0, 1.0, 1.0, 1.0, 1.0, 1.0, 1.0, 1.0, 1.0, 1.0, 1.0, 1.0, 1.0, 1.0, 1.0, 1.0, 1.0, 1.0, 1.0, 1.0, 1.0, 1.0, 1.0, 1.0, 1.0, 1.0, 1.0, 1.0, 1.0, 1.0, 1.0, 1.0, 1.0, 1.0, 1.0, 1.0, 1.0, 1.0, 1.0, 1.0, 1.0, 1.0, 1.0, 1.0, 1.0, 1.0, 1.0, 1.0, 1.0, 1.0, 1.0, 1.0, 1.0, 1.0, 1.0, 1.0, 1.0, 1.0, 1.0, 1.0, 1.0, 1.0, 1.0, 1.0, 1.0, 1.0, 1.0, 1.0, 1.0, 1.0, 1.0, 1.0, 1.0, 1.0, 1.0, 1.0, 1.0, 1.0, 1.0, 1.0, 1.0, 1.0, 1.0, 1.0, 1.0, 1.0, 1.0, 1.0, 1.0, 1.0, 1.0, 1.0, 1.0, 1.0, 1.0, 1.0, 1.0, 1.0, 1.0, 1.0, 1.0, 1.0, 1.0, 1.0, 1.0, 1.0, 1.0, 1.0, 1.0, 1.0, 1.0, 1.0, 1.0, 1.0, 1.0, 1.0, 1.0, 1.0, 1.0, 1.0, 1.0, 1.0, 1.0, 1.0, 1.0, 1.0, 1.0, 1.0, 1.0, 1.0, 1.0, 1.0, 1.0, 1.0, 1.0, 1.0, 1.0, 1.0, 1.0, 1.0, 1.0, 1.0, 1.0, 1.0, 1.0, 1.0, 1.0, 1.0, 1.0, 1.0, 1.0, 1.0, 1.0, 1.0, 1.0, 1.0, 1.0, 1.0, 1.0, 1.0, 1.0, 1.0, 1.0, 1.0, 1.0, 1.0, 1.0, 1.0, 1.0, 1.0, 1.0, 1.0, 1.0, 1.0, 1.0, 1.0, 1.0, 1.0, 1.0, 1.0, 1.0, 1.0, 1.0, 1.0, 1.0, 1.0, 1.0, 1.0, 1.0, 1.0, 1.0, 1.0, 1.0, 1.0, 1.0, 1.0, 1.0, 1.0, 1.0, 1.0, 1.0, 1.0, 1.0, 1.0, 1.0, 1.0, 1.0, 1.0, 1.0, 1.0, 1.0, 1.0, 1.0, 1.0, 1.0, 1.0, 1.0, 1.0, 1.0, 1.0, 1.0, 1.0, 1.0, 1.0, 1.0, 1.0, 1.0, 1.0, 1.0, 1.0, 1.0, 1.0, 1.0, 1.0, 1.0, 1.0, 1.0, 1.0, 1.0, 1.0, 1.0, 1.0, 1.0, 1.0, 1.0, 1.0, 1.0, 1.0, 1.0, 1.0, 1.0, 1.0, 1.0, 1.0, 1.0, 1.0, 1.0, 1.0, 1.0, 1.0, 1.0, 1.0, 1.0, 1.0, 1.0, 1.0, 1.0, 1.0, 1.0, 1.0, 1.0, 1.0, 1.0, 1.0, 1.0, 1.0, 1.0, 1.0, 1.0, 1.0, 1.0, 1.0, 1.0, 1.0, 1.0, 1.0, 1.0, 1.0, 1.0, 1.0, 1.0, 1.0, 1.0, 1.0, 1.0, 1.0, 1.0, 1.0, 1.0, 1.0, 1.0, 1.0, 1.0, 1.0, 1.0, 1.0, 1.0, 1.0, 1.0, 1.0, 1.0, 1.0, 1.0, 1.0, 1.0, 1.0, 1.0, 1.0, 1.0, 1.0, 1.0, 1.0, 1.0, 1.0, 1.0, 1.0, 1.0, 1.0, 1.0, 1.0, 1.0, 1.0, 1.0, 1.0, 1.0, 1.0, 1.0, 1.0, 1.0, 1.0, 1.0, 1.0, 1.0, 1.0, 1.0, 1.0, 1.0, 1.0, 1.0, 1.0, 1.0, 1.0, 1.0, 1.0, 1.0, 1.0, 1.0, 1.0, 1.0, 1.0, 1.0, 1.0, 1.0, 1.0, 1.0])
me_cylinder_002.materials.append(mat_tram)
me_cylinder_002.update()
arm_armature = bpy.data.armatures.new('Armature')  # bones are not reproduced

# ---- objects
ob_tram = bpy.data.objects.new('tram', me_cylinder_002)
ob_armature = bpy.data.objects.new('Armature', arm_armature)

# ---- transforms, parenting, visibility, modifiers, constraints
ob_tram.parent = ob_armature
ob_tram.matrix_parent_inverse = Matrix(((1.0, -0.0, 0.0, -0.0), (-0.0, 1.0, -0.0, 0.0), (0.0, -0.0, 1.0, -0.5), (-0.0, 0.0, -0.0, 1.0)))
ob_tram.location = (0.0, 0.0, 0.0)
ob_tram.rotation_euler = (0.0, -1.571, 0.0)
_vg = ob_tram.vertex_groups.new(name='body')
for _i, _w in zip([0, 1, 2, 3, 4, 5, 6, 7, 8, 9, 10, 11, 12, 13, 14, 15, 16, 17, 18, 19, 20, 21, 22, 23, 24, 25, 26, 27, 28, 29, 30, 31, 32, 33, 34, 35, 36, 37, 38, 39, 40, 41, 42, 43, 44, 45, 46, 47, 48, 49, 50, 51, 52, 53, 54, 55, 56, 57, 58, 59, 60, 61, 62, 63, 64, 65, 66, 67, 68, 69, 70, 71, 72, 73, 74, 75, 76, 77, 78, 79, 80, 81, 82, 83, 84, 85, 86, 87, 88, 89, 90, 91, 92, 93, 94, 95, 96, 97, 98, 99, 100, 101, 102, 103, 104, 105, 106, 107, 108, 109, 110, 111, 112, 113, 114, 115, 116, 117, 118, 119, 120, 121, 122, 123, 124, 125, 126, 127, 128, 129, 130, 131, 132, 133, 134, 135, 136, 137, 138, 139, 140, 141, 142, 143, 144, 145, 146, 147, 148, 149, 150, 151, 152, 153, 154, 155, 156, 157, 158, 159, 160, 161, 162, 163, 164, 165, 166, 167, 168, 169, 170, 171, 172, 173, 174, 175, 176, 177, 178, 179, 180, 181, 182, 183, 184, 185, 186, 187, 188, 189, 190, 191, 192, 193, 194, 195, 196, 197, 198, 199, 200, 201, 202, 203, 204, 205, 206, 207, 208, 209, 210, 211, 212, 213, 214, 215, 216, 217, 218, 219, 220, 221, 222, 223, 224, 225, 226, 227, 228, 229, 230, 231, 232, 233, 234, 235, 236, 237, 238, 239, 240, 241, 242, 243, 244, 245, 246, 247, 248, 249, 250, 251, 252, 253, 254, 255, 256, 257, 258, 259, 260, 261, 262, 263, 264, 265, 266, 267, 268, 269, 270, 271, 272, 273, 274, 275, 276, 277, 278, 279, 280, 281, 282, 283, 284, 285, 286, 287, 288, 289, 290, 291, 292, 293, 294, 295, 296, 297, 298, 299, 300, 301, 302, 303, 304, 305, 306, 307, 308, 309, 310, 311, 312, 313, 314, 315, 316, 317, 318, 319, 320, 321, 322, 323, 324, 325, 326, 327, 328, 329, 330, 331, 332, 333, 334, 335, 336, 337, 338, 339, 340, 341, 342, 343, 344, 345, 346, 347, 348, 349, 350, 351, 352, 353, 354, 355, 356, 357, 358, 359, 360, 361, 362, 363, 364, 365, 366, 367, 368, 369, 370, 371, 372, 373, 374, 375, 376, 377, 378, 379, 380, 381, 382, 383, 384, 385, 386, 387, 388, 389, 390, 391], [0.0, 0.0, 0.0, 0.0, 0.0, 0.0, 0.0, 0.0, 0.0, 0.0, 0.0, 0.0, 0.0, 0.0, 0.0, 0.0, 0.0, 0.0, 0.0, 0.0, 0.0, 0.0, 0.0, 0.0, 0.0, 0.0, 0.0, 0.0, 0.0, 0.0, 0.0, 0.0, 0.0, 0.0, 0.0, 0.0, 0.0, 0.0, 0.0, 0.0, 0.0, 0.0, 0.0, 0.0, 0.0, 0.0, 0.0, 0.0, 0.0, 0.0, 0.0, 0.0, 0.0, 0.0, 0.0, 0.0, 0.0, 0.0, 0.0, 0.0, 0.0, 0.0, 0.0, 0.0, 0.0, 0.0, 0.0, 0.0, 0.0, 0.0, 0.0, 0.0, 0.0, 0.0, 0.0, 0.0, 0.0, 0.0, 0.0, 0.0, 0.0, 0.0, 0.0, 0.0, 0.0, 0.0, 0.0, 0.0, 0.0, 0.0, 0.0, 0.0, 0.0, 0.0, 0.0, 0.0, 0.0, 0.0, 0.0, 0.0, 0.0, 0.0, 0.0, 0.0, 0.0, 0.0, 0.0, 0.0, 0.0, 0.0, 0.0, 0.0, 0.0, 0.0, 0.0, 0.0, 0.0, 0.0, 0.0, 0.0, 1.0, 1.0, 1.0, 1.0, 1.0, 1.0, 1.0, 1.0, 1.0, 1.0, 1.0, 1.0, 1.0, 1.0, 1.0, 1.0, 1.0, 1.0, 1.0, 1.0, 1.0, 1.0, 1.0, 1.0, 1.0, 1.0, 1.0, 1.0, 1.0, 1.0, 1.0, 1.0, 1.0, 1.0, 1.0, 1.0, 1.0, 1.0, 1.0, 1.0, 1.0, 1.0, 1.0, 1.0, 1.0, 1.0, 1.0, 1.0, 1.0, 1.0, 1.0, 1.0, 1.0, 1.0, 1.0, 1.0, 1.0, 1.0, 1.0, 1.0, 1.0, 1.0, 1.0, 1.0, 1.0, 1.0, 1.0, 1.0, 1.0, 1.0, 1.0, 1.0, 1.0, 1.0, 1.0, 1.0, 1.0, 1.0, 1.0, 1.0, 1.0, 1.0, 1.0, 1.0, 1.0, 1.0, 1.0, 1.0, 1.0, 1.0, 1.0, 1.0, 1.0, 1.0, 1.0, 1.0, 1.0, 1.0, 1.0, 1.0, 1.0, 1.0, 1.0, 1.0, 1.0, 1.0, 1.0, 1.0, 1.0, 1.0, 1.0, 1.0, 1.0, 1.0, 1.0, 1.0, 1.0, 1.0, 1.0, 1.0, 1.0, 1.0, 1.0, 1.0, 1.0, 1.0, 1.0, 1.0, 1.0, 1.0, 1.0, 1.0, 1.0, 1.0, 1.0, 1.0, 1.0, 1.0, 1.0, 1.0, 1.0, 1.0, 1.0, 1.0, 1.0, 1.0, 1.0, 1.0, 1.0, 1.0, 1.0, 1.0, 1.0, 1.0, 1.0, 1.0, 1.0, 1.0, 1.0, 1.0, 1.0, 1.0, 1.0, 1.0, 1.0, 1.0, 1.0, 1.0, 1.0, 1.0, 1.0, 1.0, 1.0, 1.0, 1.0, 1.0, 1.0, 1.0, 1.0, 1.0, 1.0, 1.0, 1.0, 1.0, 1.0, 1.0, 1.0, 1.0, 1.0, 1.0, 1.0, 1.0, 1.0, 1.0, 1.0, 1.0, 1.0, 1.0, 1.0, 1.0, 1.0, 1.0, 1.0, 1.0, 1.0, 1.0, 1.0, 1.0, 1.0, 1.0, 1.0, 1.0, 1.0, 1.0, 1.0, 1.0, 1.0, 1.0, 1.0, 1.0, 1.0, 1.0, 1.0, 1.0, 1.0, 1.0, 1.0, 1.0, 1.0, 1.0, 1.0, 1.0, 1.0, 1.0, 1.0, 1.0, 1.0, 1.0, 1.0, 1.0, 1.0, 1.0, 1.0, 1.0, 1.0, 1.0, 1.0, 1.0, 1.0, 1.0, 1.0, 1.0, 1.0, 1.0, 1.0, 1.0, 1.0, 1.0, 1.0, 1.0, 1.0, 1.0, 1.0, 1.0, 1.0, 1.0, 1.0, 1.0, 1.0, 1.0, 1.0, 1.0]): _vg.add([_i], _w, 'REPLACE')
_vg = ob_tram.vertex_groups.new(name='back_axle')
for _i, _w in zip([0, 1, 2, 3, 4, 5, 6, 7, 8, 9, 10, 11, 12, 13, 14, 15, 16, 17, 18, 19, 20, 21, 22, 23, 24, 25, 26, 27, 28, 29, 30, 31, 32, 33, 34, 35, 36, 37, 38, 39, 40, 41, 42, 43, 44, 45, 46, 47, 48, 49, 50, 51, 52, 53, 54, 55, 56, 57, 58, 59, 60, 61, 62, 63, 64, 65, 66, 67, 68, 69, 70, 71, 72, 73, 74, 75, 76, 77, 78, 79, 80, 81, 82, 83, 84, 85, 86, 87, 88, 89, 90, 91, 92, 93, 94, 95, 96, 97, 98, 99, 100, 101, 102, 103, 104, 105, 106, 107, 108, 109, 110, 111, 112, 113, 114, 115, 116, 117, 118, 119, 120, 121, 122, 123, 124, 125, 126, 127, 128, 129, 130, 131, 132, 133, 134, 135, 136, 137, 138, 139, 140, 141, 142, 143, 144, 145, 146, 147, 148, 149, 150, 151, 152, 153, 154, 155, 156, 157, 158, 159, 160, 161, 162, 163, 164, 165, 166, 167, 168, 169, 170, 171, 172, 173, 174, 175, 176, 177, 178, 179, 180, 181, 182, 183, 184, 185, 186, 187, 188, 189, 190, 191, 192, 193, 194, 195, 196, 197, 198, 199, 200, 201, 202, 203, 204, 205, 206, 207, 208, 209, 210, 211, 212, 213, 214, 215, 216, 217, 218, 219, 220, 221, 222, 223, 224, 225, 226, 227, 228, 229, 230, 231, 232, 233, 234, 235, 236, 237, 238, 239, 240, 241, 242, 243, 244, 245, 246, 247, 248, 249, 250, 251, 252, 253, 254, 255, 256, 257, 258, 259, 260, 261, 262, 263, 264, 265, 266, 267, 268, 269, 270, 271, 272, 273, 274, 275, 276, 277, 278, 279, 280, 281, 282, 283, 284, 285, 286, 287, 288, 289, 290, 291, 292, 293, 294, 295, 296, 297, 298, 299, 300, 301, 302, 303, 304, 305, 306, 307, 308, 309, 310, 311, 312, 313, 314, 315, 316, 317, 318, 319, 320, 321, 322, 323, 324, 325, 326, 327, 328, 329, 330, 331, 332, 333, 334, 335, 336, 337, 338, 339, 340, 341, 342, 343, 344, 345, 346, 347, 348, 349, 350, 351, 352, 353, 354, 355, 356, 357, 358, 359, 360, 361, 362, 363, 364, 365, 366, 367, 368, 369, 370, 371, 372, 373, 374, 375, 376, 377, 378, 379, 380, 381, 382, 383, 384, 385, 386, 387, 388, 389, 390, 391], [0.0, 0.0, 0.0, 0.0, 0.0, 0.0, 0.0, 0.0, 0.0, 0.0, 0.0, 0.0, 0.0, 0.0, 0.0, 0.0, 0.0, 0.0, 0.0, 0.0, 0.0, 0.0, 0.0, 0.0, 0.0, 0.0, 0.0, 0.0, 0.0, 0.0, 0.0, 0.0, 0.0, 0.0, 0.0, 0.0, 0.0, 0.0, 0.0, 0.0, 0.0, 0.0, 0.0, 0.0, 0.0, 0.0, 0.0, 0.0, 0.0, 0.0, 0.0, 0.0, 0.0, 0.0, 0.0, 0.0, 0.0, 0.0, 0.0, 0.0, 1.0, 1.0, 1.0, 1.0, 1.0, 1.0, 1.0, 1.0, 1.0, 1.0, 1.0, 1.0, 1.0, 1.0, 1.0, 1.0, 1.0, 1.0, 1.0, 1.0, 1.0, 1.0, 1.0, 1.0, 1.0, 1.0, 1.0, 1.0, 1.0, 1.0, 1.0, 1.0, 1.0, 1.0, 1.0, 1.0, 1.0, 1.0, 1.0, 1.0, 1.0, 1.0, 1.0, 1.0, 1.0, 1.0, 1.0, 1.0, 1.0, 1.0, 1.0, 1.0, 1.0, 1.0, 1.0, 1.0, 1.0, 1.0, 1.0, 1.0, 0.0, 0.0, 0.0, 0.0, 0.0, 0.0, 0.0, 0.0, 0.0, 0.0, 0.0, 0.0, 0.0, 0.0, 0.0, 0.0, 0.0, 0.0, 0.0, 0.0, 0.0, 0.0, 0.0, 0.0, 0.0, 0.0, 0.0, 0.0, 0.0, 0.0, 0.0, 0.0, 0.0, 0.0, 0.0, 0.0, 0.0, 0.0, 0.0, 0.0, 0.0, 0.0, 0.0, 0.0, 0.0, 0.0, 0.0, 0.0, 0.0, 0.0, 0.0, 0.0, 0.0, 0.0, 0.0, 0.0, 0.0, 0.0, 0.0, 0.0, 0.0, 0.0, 0.0, 0.0, 0.0, 0.0, 0.0, 0.0, 0.0, 0.0, 0.0, 0.0, 0.0, 0.0, 0.0, 0.0, 0.0, 0.0, 0.0, 0.0, 0.0, 0.0, 0.0, 0.0, 0.0, 0.0, 0.0, 0.0, 0.0, 0.0, 0.0, 0.0, 0.0, 0.0, 0.0, 0.0, 0.0, 0.0, 0.0, 0.0, 0.0, 0.0, 0.0, 0.0, 0.0, 0.0, 0.0, 0.0, 0.0, 0.0, 0.0, 0.0, 0.0, 0.0, 0.0, 0.0, 0.0, 0.0, 0.0, 0.0, 0.0, 0.0, 0.0, 0.0, 0.0, 0.0, 0.0, 0.0, 0.0, 0.0, 0.0, 0.0, 0.0, 0.0, 0.0, 0.0, 0.0, 0.0, 0.0, 0.0, 0.0, 0.0, 0.0, 0.0, 0.0, 0.0, 0.0, 0.0, 0.0, 0.0, 0.0, 0.0, 0.0, 0.0, 0.0, 0.0, 0.0, 0.0, 0.0, 0.0, 0.0, 0.0, 0.0, 0.0, 0.0, 0.0, 0.0, 0.0, 0.0, 0.0, 0.0, 0.0, 0.0, 0.0, 0.0, 0.0, 0.0, 0.0, 0.0, 0.0, 0.0, 0.0, 0.0, 0.0, 0.0, 0.0, 0.0, 0.0, 0.0, 0.0, 0.0, 0.0, 0.0, 0.0, 0.0, 0.0, 0.0, 0.0, 0.0, 0.0, 0.0, 0.0, 0.0, 0.0, 0.0, 0.0, 0.0, 0.0, 0.0, 0.0, 0.0, 0.0, 0.0, 0.0, 0.0, 0.0, 0.0, 0.0, 0.0, 0.0, 0.0, 0.0, 0.0, 0.0, 0.0, 0.0, 0.0, 0.0, 0.0, 0.0, 0.0, 0.0, 0.0, 0.0, 0.0, 0.0, 0.0, 0.0, 0.0, 0.0, 0.0, 0.0, 0.0, 0.0, 0.0, 0.0, 0.0, 0.0, 0.0, 0.0, 0.0, 0.0, 0.0, 0.0, 0.0, 0.0, 0.0, 0.0, 0.0, 0.0, 0.0, 0.0, 0.0, 0.0, 0.0, 0.0, 0.0, 0.0, 0.0, 0.0, 0.0, 0.0]): _vg.add([_i], _w, 'REPLACE')
_vg = ob_tram.vertex_groups.new(name='front_axle')
for _i, _w in zip([0, 1, 2, 3, 4, 5, 6, 7, 8, 9, 10, 11, 12, 13, 14, 15, 16, 17, 18, 19, 20, 21, 22, 23, 24, 25, 26, 27, 28, 29, 30, 31, 32, 33, 34, 35, 36, 37, 38, 39, 40, 41, 42, 43, 44, 45, 46, 47, 48, 49, 50, 51, 52, 53, 54, 55, 56, 57, 58, 59, 60, 61, 62, 63, 64, 65, 66, 67, 68, 69, 70, 71, 72, 73, 74, 75, 76, 77, 78, 79, 80, 81, 82, 83, 84, 85, 86, 87, 88, 89, 90, 91, 92, 93, 94, 95, 96, 97, 98, 99, 100, 101, 102, 103, 104, 105, 106, 107, 108, 109, 110, 111, 112, 113, 114, 115, 116, 117, 118, 119, 120, 121, 122, 123, 124, 125, 126, 127, 128, 129, 130, 131, 132, 133, 134, 135, 136, 137, 138, 139, 140, 141, 142, 143, 144, 145, 146, 147, 148, 149, 150, 151, 152, 153, 154, 155, 156, 157, 158, 159, 160, 161, 162, 163, 164, 165, 166, 167, 168, 169, 170, 171, 172, 173, 174, 175, 176, 177, 178, 179, 180, 181, 182, 183, 184, 185, 186, 187, 188, 189, 190, 191, 192, 193, 194, 195, 196, 197, 198, 199, 200, 201, 202, 203, 204, 205, 206, 207, 208, 209, 210, 211, 212, 213, 214, 215, 216, 217, 218, 219, 220, 221, 222, 223, 224, 225, 226, 227, 228, 229, 230, 231, 232, 233, 234, 235, 236, 237, 238, 239, 240, 241, 242, 243, 244, 245, 246, 247, 248, 249, 250, 251, 252, 253, 254, 255, 256, 257, 258, 259, 260, 261, 262, 263, 264, 265, 266, 267, 268, 269, 270, 271, 272, 273, 274, 275, 276, 277, 278, 279, 280, 281, 282, 283, 284, 285, 286, 287, 288, 289, 290, 291, 292, 293, 294, 295, 296, 297, 298, 299, 300, 301, 302, 303, 304, 305, 306, 307, 308, 309, 310, 311, 312, 313, 314, 315, 316, 317, 318, 319, 320, 321, 322, 323, 324, 325, 326, 327, 328, 329, 330, 331, 332, 333, 334, 335, 336, 337, 338, 339, 340, 341, 342, 343, 344, 345, 346, 347, 348, 349, 350, 351, 352, 353, 354, 355, 356, 357, 358, 359, 360, 361, 362, 363, 364, 365, 366, 367, 368, 369, 370, 371, 372, 373, 374, 375, 376, 377, 378, 379, 380, 381, 382, 383, 384, 385, 386, 387, 388, 389, 390, 391], [1.0, 1.0, 1.0, 1.0, 1.0, 1.0, 1.0, 1.0, 1.0, 1.0, 1.0, 1.0, 1.0, 1.0, 1.0, 1.0, 1.0, 1.0, 1.0, 1.0, 1.0, 1.0, 1.0, 1.0, 1.0, 1.0, 1.0, 1.0, 1.0, 1.0, 1.0, 1.0, 1.0, 1.0, 1.0, 1.0, 1.0, 1.0, 1.0, 1.0, 1.0, 1.0, 1.0, 1.0, 1.0, 1.0, 1.0, 1.0, 1.0, 1.0, 1.0, 1.0, 1.0, 1.0, 1.0, 1.0, 1.0, 1.0, 1.0, 1.0, 0.0, 0.0, 0.0, 0.0, 0.0, 0.0, 0.0, 0.0, 0.0, 0.0, 0.0, 0.0, 0.0, 0.0, 0.0, 0.0, 0.0, 0.0, 0.0, 0.0, 0.0, 0.0, 0.0, 0.0, 0.0, 0.0, 0.0, 0.0, 0.0, 0.0, 0.0, 0.0, 0.0, 0.0, 0.0, 0.0, 0.0, 0.0, 0.0, 0.0, 0.0, 0.0, 0.0, 0.0, 0.0, 0.0, 0.0, 0.0, 0.0, 0.0, 0.0, 0.0, 0.0, 0.0, 0.0, 0.0, 0.0, 0.0, 0.0, 0.0, 0.0, 0.0, 0.0, 0.0, 0.0, 0.0, 0.0, 0.0, 0.0, 0.0, 0.0, 0.0, 0.0, 0.0, 0.0, 0.0, 0.0, 0.0, 0.0, 0.0, 0.0, 0.0, 0.0, 0.0, 0.0, 0.0, 0.0, 0.0, 0.0, 0.0, 0.0, 0.0, 0.0, 0.0, 0.0, 0.0, 0.0, 0.0, 0.0, 0.0, 0.0, 0.0, 0.0, 0.0, 0.0, 0.0, 0.0, 0.0, 0.0, 0.0, 0.0, 0.0, 0.0, 0.0, 0.0, 0.0, 0.0, 0.0, 0.0, 0.0, 0.0, 0.0, 0.0, 0.0, 0.0, 0.0, 0.0, 0.0, 0.0, 0.0, 0.0, 0.0, 0.0, 0.0, 0.0, 0.0, 0.0, 0.0, 0.0, 0.0, 0.0, 0.0, 0.0, 0.0, 0.0, 0.0, 0.0, 0.0, 0.0, 0.0, 0.0, 0.0, 0.0, 0.0, 0.0, 0.0, 0.0, 0.0, 0.0, 0.0, 0.0, 0.0, 0.0, 0.0, 0.0, 0.0, 0.0, 0.0, 0.0, 0.0, 0.0, 0.0, 0.0, 0.0, 0.0, 0.0, 0.0, 0.0, 0.0, 0.0, 0.0, 0.0, 0.0, 0.0, 0.0, 0.0, 0.0, 0.0, 0.0, 0.0, 0.0, 0.0, 0.0, 0.0, 0.0, 0.0, 0.0, 0.0, 0.0, 0.0, 0.0, 0.0, 0.0, 0.0, 0.0, 0.0, 0.0, 0.0, 0.0, 0.0, 0.0, 0.0, 0.0, 0.0, 0.0, 0.0, 0.0, 0.0, 0.0, 0.0, 0.0, 0.0, 0.0, 0.0, 0.0, 0.0, 0.0, 0.0, 0.0, 0.0, 0.0, 0.0, 0.0, 0.0, 0.0, 0.0, 0.0, 0.0, 0.0, 0.0, 0.0, 0.0, 0.0, 0.0, 0.0, 0.0, 0.0, 0.0, 0.0, 0.0, 0.0, 0.0, 0.0, 0.0, 0.0, 0.0, 0.0, 0.0, 0.0, 0.0, 0.0, 0.0, 0.0, 0.0, 0.0, 0.0, 0.0, 0.0, 0.0, 0.0, 0.0, 0.0, 0.0, 0.0, 0.0, 0.0, 0.0, 0.0, 0.0, 0.0, 0.0, 0.0, 0.0, 0.0, 0.0, 0.0, 0.0, 0.0, 0.0, 0.0, 0.0, 0.0, 0.0, 0.0, 0.0, 0.0, 0.0, 0.0, 0.0, 0.0, 0.0, 0.0, 0.0, 0.0, 0.0, 0.0, 0.0, 0.0, 0.0, 0.0, 0.0, 0.0, 0.0, 0.0, 0.0, 0.0, 0.0, 0.0, 0.0, 0.0, 0.0, 0.0, 0.0, 0.0, 0.0, 0.0, 0.0, 0.0, 0.0, 0.0, 0.0, 0.0]): _vg.add([_i], _w, 'REPLACE')
_m = ob_tram.modifiers.new('Armature', 'ARMATURE')
_m.object = ob_armature
ob_armature.location = (0.0, 0.0, 0.5)

# ---- collection membership
col_collection.objects.link(ob_tram)
col_collection.objects.link(ob_armature)

# ---- scene / render settings (as saved in the file)
scene.frame_start = 0; scene.frame_end = 24; scene.frame_set(1)
scene.render.engine = 'BLENDER_EEVEE_NEXT'
bpy.context.view_layer.update()

# ---- added for rendering (the .blend has no active camera): camera
cam_auto = bpy.data.cameras.new('AutoCamera')
cam_auto.lens = 50.0
cam_auto.sensor_width = 36.0
cam_auto.clip_end = 1000.0
ob_auto_camera = bpy.data.objects.new('AutoCamera', cam_auto)
scene.collection.objects.link(ob_auto_camera)
ob_auto_camera.location = (5.63871, -6.76645, 6.17101)
ob_auto_camera.rotation_euler = (1.09748, -7.21219e-08, 0.694738)
scene.camera = ob_auto_camera
bpy.context.view_layer.update()
